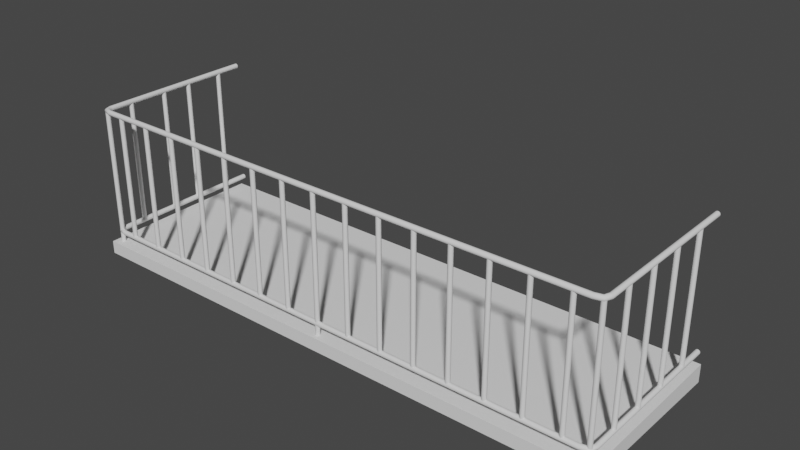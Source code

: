# Source: StangenGel_nder.exp.blend  (saved by Blender 2.83.19; exported with 4.5.12 LTS)
import bpy
from mathutils import Matrix  # noqa: F401  (used for matrix-valued properties, if any)

bpy.ops.wm.read_factory_settings(use_empty=True)
scene = bpy.context.scene
scene.name = 'Scene'

# ---- collections
col_window_001 = bpy.data.collections.new('Window.001'); scene.collection.children.link(col_window_001)
col_storen = bpy.data.collections.new('Storen'); scene.collection.children.link(col_storen)
col_mesh = bpy.data.collections.new('Mesh'); scene.collection.children.link(col_mesh)
col_rig = bpy.data.collections.new('Rig'); scene.collection.children.link(col_rig)
col_extras = bpy.data.collections.new('Extras'); scene.collection.children.link(col_extras)

# ---- materials (node trees are filled in below, after node groups)
mat_asphalt1 = bpy.data.materials.new('asphalt1')
mat_brushedmetal = bpy.data.materials.new('BrushedMetal')

# ---- material node trees

# ---- world
world_world = bpy.data.worlds.new('World'); scene.world = world_world
world_world.use_nodes = True; world_world.node_tree.nodes.clear()
_N = world_world.node_tree.nodes; _L = world_world.node_tree.links
n0 = _N.new('ShaderNodeOutputWorld'); n0.name = 'World Output'; n0.location = (300, 300)
n1 = _N.new('ShaderNodeBackground'); n1.name = 'Background'; n1.location = (10, 300)
n1.inputs[0].default_value = (0.05088, 0.05088, 0.05088, 1.0)
_L.new(n1.outputs[0], n0.inputs[0])
n0.is_active_output = True
world_world.color = (0.05088, 0.05088, 0.05088)
world_world.use_sun_shadow = False
world_world.sun_shadow_jitter_overblur = 0.0

# ---- meshes
me_cube_003 = bpy.data.meshes.new('Cube.003')
me_cube_003.from_pydata([(-4.892, -3.593, -2.06), (-4.892, -3.593, -1.827), (4.892, -3.593, -2.06), (4.892, -3.593, -1.827), (-4.892, -0.502, -2.119), (-4.892, -0.502, -1.804), (4.892, -0.502, -2.119), (4.892, -0.502, -1.804), (3.127, -3.437, -1.629), (3.098, -3.449, -1.629), (3.086, -3.478, -1.629), (3.098, -3.507, -1.629), (3.127, -3.519, -1.629), (3.156, -3.507, -1.629), (3.168, -3.478, -1.629), (3.156, -3.449, -1.629), (3.127, -3.437, 0.6315), (3.098, -3.449, 0.6315), (3.086, -3.478, 0.6315), (3.098, -3.507, 0.6315), (3.127, -3.519, 0.6315), (3.156, -3.507, 0.6315), (3.168, -3.478, 0.6315), (3.156, -3.449, 0.6315), (-4.761, -0.502, 0.6306), (-4.768, -0.502, 0.6533), (-4.784, -0.502, 0.6695), (-4.807, -0.502, 0.6757), (-4.829, -0.502, 0.6695), (-4.846, -0.502, 0.6533), (-4.852, -0.502, 0.6306), (-4.846, -0.502, 0.6078), (-4.829, -0.502, 0.5917), (-4.807, -0.502, 0.5855), (-4.784, -0.502, 0.5917), (-4.768, -0.502, 0.6078), (-4.762, -3.345, 0.6306), (-4.768, -3.346, 0.6533), (-4.784, -3.349, 0.6695), (-4.807, -3.354, 0.6757), (-4.829, -3.358, 0.6695), (-4.845, -3.361, 0.6533), (-4.851, -3.362, 0.6306), (-4.845, -3.361, 0.6078), (-4.829, -3.358, 0.5917), (-4.807, -3.354, 0.5855), (-4.784, -3.349, 0.5917), (-4.768, -3.346, 0.6078), (-4.738, -3.415, 0.6306), (-4.742, -3.42, 0.6533), (-4.752, -3.432, 0.6695), (-4.767, -3.449, 0.6757), (-4.782, -3.466, 0.6695), (-4.792, -3.479, 0.6533), (-4.796, -3.483, 0.6306), (-4.792, -3.479, 0.6078), (-4.782, -3.466, 0.5917), (-4.767, -3.449, 0.5855), (-4.752, -3.432, 0.5917), (-4.742, -3.42, 0.6078), (-4.633, -3.437, 0.6306), (-4.634, -3.443, 0.6533), (-4.636, -3.459, 0.6695), (-4.639, -3.481, 0.6757), (-4.642, -3.504, 0.6695), (-4.644, -3.52, 0.6533), (-4.644, -3.526, 0.6306), (-4.644, -3.52, 0.6078), (-4.642, -3.504, 0.5917), (-4.639, -3.481, 0.5855), (-4.636, -3.459, 0.5917), (-4.634, -3.443, 0.6078), (4.636, -3.437, 0.6306), (4.637, -3.443, 0.6533), (4.639, -3.459, 0.6695), (4.641, -3.481, 0.6757), (4.644, -3.504, 0.6695), (4.646, -3.52, 0.6533), (4.647, -3.526, 0.6306), (4.646, -3.52, 0.6078), (4.644, -3.504, 0.5917), (4.641, -3.481, 0.5855), (4.639, -3.459, 0.5917), (4.637, -3.443, 0.6078), (4.74, -3.415, 0.6306), (4.744, -3.42, 0.6533), (4.755, -3.432, 0.6695), (4.77, -3.449, 0.6757), (4.784, -3.466, 0.6695), (4.795, -3.479, 0.6533), (4.799, -3.483, 0.6306), (4.795, -3.479, 0.6078), (4.784, -3.466, 0.5917), (4.77, -3.449, 0.5855), (4.755, -3.432, 0.5917), (4.744, -3.42, 0.6078), (4.765, -3.345, 0.6306), (4.771, -3.346, 0.6533), (4.787, -3.349, 0.6695), (4.809, -3.354, 0.6757), (4.831, -3.358, 0.6695), (4.847, -3.361, 0.6533), (4.853, -3.362, 0.6306), (4.847, -3.361, 0.6078), (4.831, -3.358, 0.5917), (4.809, -3.354, 0.5855), (4.787, -3.349, 0.5917), (4.771, -3.346, 0.6078), (4.764, -0.502, 0.6306), (4.77, -0.502, 0.6533), (4.786, -0.502, 0.6695), (4.809, -0.502, 0.6757), (4.832, -0.502, 0.6695), (4.848, -0.502, 0.6533), (4.854, -0.502, 0.6306), (4.848, -0.502, 0.6078), (4.832, -0.502, 0.5917), (4.809, -0.502, 0.5855), (4.786, -0.502, 0.5917), (4.77, -0.502, 0.6078), (-4.361, -3.437, -1.629), (-4.39, -3.449, -1.629), (-4.402, -3.478, -1.629), (-4.39, -3.507, -1.629), (-4.361, -3.519, -1.629), (-4.331, -3.507, -1.629), (-4.319, -3.478, -1.629), (-4.331, -3.449, -1.629), (-4.361, -3.437, 0.6315), (-4.39, -3.449, 0.6315), (-4.402, -3.478, 0.6315), (-4.39, -3.507, 0.6315), (-4.361, -3.519, 0.6315), (-4.331, -3.507, 0.6315), (-4.319, -3.478, 0.6315), (-4.331, -3.449, 0.6315), (4.771, -3.398, -1.856), (4.742, -3.411, -1.856), (4.729, -3.44, -1.856), (4.742, -3.469, -1.856), (4.771, -3.481, -1.856), (4.8, -3.469, -1.856), (4.812, -3.44, -1.856), (4.8, -3.411, -1.856), (4.771, -3.398, 0.6316), (4.742, -3.411, 0.6316), (4.729, -3.44, 0.6316), (4.742, -3.469, 0.6316), (4.771, -3.481, 0.6316), (4.8, -3.469, 0.6316), (4.812, -3.44, 0.6316), (4.8, -3.411, 0.6316), (-4.763, -3.408, -1.856), (-4.792, -3.42, -1.856), (-4.804, -3.449, -1.856), (-4.792, -3.478, -1.856), (-4.763, -3.49, -1.856), (-4.734, -3.478, -1.856), (-4.722, -3.449, -1.856), (-4.734, -3.42, -1.856), (-4.763, -3.408, 0.6316), (-4.792, -3.42, 0.6316), (-4.804, -3.449, 0.6316), (-4.792, -3.478, 0.6316), (-4.763, -3.49, 0.6316), (-4.734, -3.478, 0.6316), (-4.722, -3.449, 0.6316), (-4.734, -3.42, 0.6316), (0.007389, -3.437, -1.856), (-0.02173, -3.449, -1.856), (-0.03379, -3.478, -1.856), (-0.02173, -3.507, -1.856), (0.007389, -3.519, -1.856), (0.03651, -3.507, -1.856), (0.04857, -3.478, -1.856), (0.03651, -3.449, -1.856), (0.007389, -3.437, 0.6316), (-0.02173, -3.449, 0.6316), (-0.03379, -3.478, 0.6316), (-0.02173, -3.507, 0.6316), (0.007389, -3.519, 0.6316), (0.03651, -3.507, 0.6316), (0.04857, -3.478, 0.6316), (0.03651, -3.449, 0.6316), (-3.737, -3.437, -1.629), (-3.766, -3.449, -1.629), (-3.778, -3.478, -1.629), (-3.766, -3.507, -1.629), (-3.737, -3.519, -1.629), (-3.707, -3.507, -1.629), (-3.695, -3.478, -1.629), (-3.707, -3.449, -1.629), (-3.737, -3.437, 0.6315), (-3.766, -3.449, 0.6315), (-3.778, -3.478, 0.6315), (-3.766, -3.507, 0.6315), (-3.737, -3.519, 0.6315), (-3.707, -3.507, 0.6315), (-3.695, -3.478, 0.6315), (-3.707, -3.449, 0.6315), (0.6314, -3.437, -1.629), (0.6023, -3.449, -1.629), (0.5902, -3.478, -1.629), (0.6023, -3.507, -1.629), (0.6314, -3.519, -1.629), (0.6605, -3.507, -1.629), (0.6726, -3.478, -1.629), (0.6605, -3.449, -1.629), (0.6314, -3.437, 0.6315), (0.6023, -3.449, 0.6315), (0.5902, -3.478, 0.6315), (0.6023, -3.507, 0.6315), (0.6314, -3.519, 0.6315), (0.6605, -3.507, 0.6315), (0.6726, -3.478, 0.6315), (0.6605, -3.449, 0.6315), (-4.807, -2.884, -1.629), (-4.836, -2.896, -1.629), (-4.848, -2.925, -1.629), (-4.836, -2.954, -1.629), (-4.807, -2.966, -1.629), (-4.778, -2.954, -1.629), (-4.766, -2.925, -1.629), (-4.778, -2.896, -1.629), (-4.807, -2.884, 0.6315), (-4.836, -2.896, 0.6315), (-4.848, -2.925, 0.6315), (-4.836, -2.954, 0.6315), (-4.807, -2.966, 0.6315), (-4.778, -2.954, 0.6315), (-4.766, -2.925, 0.6315), (-4.778, -2.896, 0.6315), (-3.113, -3.437, -1.629), (-3.142, -3.449, -1.629), (-3.154, -3.478, -1.629), (-3.142, -3.507, -1.629), (-3.113, -3.519, -1.629), (-3.083, -3.507, -1.629), (-3.071, -3.478, -1.629), (-3.083, -3.449, -1.629), (-3.113, -3.437, 0.6315), (-3.142, -3.449, 0.6315), (-3.154, -3.478, 0.6315), (-3.142, -3.507, 0.6315), (-3.113, -3.519, 0.6315), (-3.083, -3.507, 0.6315), (-3.071, -3.478, 0.6315), (-3.083, -3.449, 0.6315), (1.255, -3.437, -1.629), (1.226, -3.449, -1.629), (1.214, -3.478, -1.629), (1.226, -3.507, -1.629), (1.255, -3.519, -1.629), (1.284, -3.507, -1.629), (1.297, -3.478, -1.629), (1.284, -3.449, -1.629), (1.255, -3.437, 0.6315), (1.226, -3.449, 0.6315), (1.214, -3.478, 0.6315), (1.226, -3.507, 0.6315), (1.255, -3.519, 0.6315), (1.284, -3.507, 0.6315), (1.297, -3.478, 0.6315), (1.284, -3.449, 0.6315), (-2.489, -3.437, -1.629), (-2.518, -3.449, -1.629), (-2.53, -3.478, -1.629), (-2.518, -3.507, -1.629), (-2.489, -3.519, -1.629), (-2.459, -3.507, -1.629), (-2.447, -3.478, -1.629), (-2.459, -3.449, -1.629), (-2.489, -3.437, 0.6315), (-2.518, -3.449, 0.6315), (-2.53, -3.478, 0.6315), (-2.518, -3.507, 0.6315), (-2.489, -3.519, 0.6315), (-2.459, -3.507, 0.6315), (-2.447, -3.478, 0.6315), (-2.459, -3.449, 0.6315), (4.812, -2.227, -1.629), (4.782, -2.239, -1.629), (4.77, -2.268, -1.629), (4.782, -2.297, -1.629), (4.812, -2.309, -1.629), (4.841, -2.297, -1.629), (4.853, -2.268, -1.629), (4.841, -2.239, -1.629), (4.812, -2.227, 0.6315), (4.782, -2.239, 0.6315), (4.77, -2.268, 0.6315), (4.782, -2.297, 0.6315), (4.812, -2.309, 0.6315), (4.841, -2.297, 0.6315), (4.853, -2.268, 0.6315), (4.841, -2.239, 0.6315), (-1.865, -3.437, -1.629), (-1.894, -3.449, -1.629), (-1.906, -3.478, -1.629), (-1.894, -3.507, -1.629), (-1.865, -3.519, -1.629), (-1.835, -3.507, -1.629), (-1.823, -3.478, -1.629), (-1.835, -3.449, -1.629), (-1.865, -3.437, 0.6315), (-1.894, -3.449, 0.6315), (-1.906, -3.478, 0.6315), (-1.894, -3.507, 0.6315), (-1.865, -3.519, 0.6315), (-1.835, -3.507, 0.6315), (-1.823, -3.478, 0.6315), (-1.835, -3.449, 0.6315), (1.879, -3.437, -1.629), (1.85, -3.449, -1.629), (1.838, -3.478, -1.629), (1.85, -3.507, -1.629), (1.879, -3.519, -1.629), (1.908, -3.507, -1.629), (1.921, -3.478, -1.629), (1.908, -3.449, -1.629), (1.879, -3.437, 0.6315), (1.85, -3.449, 0.6315), (1.838, -3.478, 0.6315), (1.85, -3.507, 0.6315), (1.879, -3.519, 0.6315), (1.908, -3.507, 0.6315), (1.921, -3.478, 0.6315), (1.908, -3.449, 0.6315), (-1.241, -3.437, -1.629), (-1.27, -3.449, -1.629), (-1.282, -3.478, -1.629), (-1.27, -3.507, -1.629), (-1.241, -3.519, -1.629), (-1.211, -3.507, -1.629), (-1.199, -3.478, -1.629), (-1.211, -3.449, -1.629), (-1.241, -3.437, 0.6315), (-1.27, -3.449, 0.6315), (-1.282, -3.478, 0.6315), (-1.27, -3.507, 0.6315), (-1.241, -3.519, 0.6315), (-1.211, -3.507, 0.6315), (-1.199, -3.478, 0.6315), (-1.211, -3.449, 0.6315), (2.503, -3.437, -1.629), (2.474, -3.449, -1.629), (2.462, -3.478, -1.629), (2.474, -3.507, -1.629), (2.503, -3.519, -1.629), (2.532, -3.507, -1.629), (2.545, -3.478, -1.629), (2.532, -3.449, -1.629), (2.503, -3.437, 0.6315), (2.474, -3.449, 0.6315), (2.462, -3.478, 0.6315), (2.474, -3.507, 0.6315), (2.503, -3.519, 0.6315), (2.532, -3.507, 0.6315), (2.545, -3.478, 0.6315), (2.532, -3.449, 0.6315), (-0.6166, -3.437, -1.629), (-0.6457, -3.449, -1.629), (-0.6578, -3.478, -1.629), (-0.6457, -3.507, -1.629), (-0.6166, -3.519, -1.629), (-0.5875, -3.507, -1.629), (-0.5754, -3.478, -1.629), (-0.5875, -3.449, -1.629), (-0.6166, -3.437, 0.6315), (-0.6457, -3.449, 0.6315), (-0.6578, -3.478, 0.6315), (-0.6457, -3.507, 0.6315), (-0.6166, -3.519, 0.6315), (-0.5875, -3.507, 0.6315), (-0.5754, -3.478, 0.6315), (-0.5875, -3.449, 0.6315), (4.375, -3.437, -1.629), (4.346, -3.449, -1.629), (4.334, -3.478, -1.629), (4.346, -3.507, -1.629), (4.375, -3.519, -1.629), (4.404, -3.507, -1.629), (4.416, -3.478, -1.629), (4.404, -3.449, -1.629), (4.375, -3.437, 0.6315), (4.346, -3.449, 0.6315), (4.334, -3.478, 0.6315), (4.346, -3.507, 0.6315), (4.375, -3.519, 0.6315), (4.404, -3.507, 0.6315), (4.416, -3.478, 0.6315), (4.404, -3.449, 0.6315), (3.751, -3.437, -1.629), (3.722, -3.449, -1.629), (3.71, -3.478, -1.629), (3.722, -3.507, -1.629), (3.751, -3.519, -1.629), (3.78, -3.507, -1.629), (3.792, -3.478, -1.629), (3.78, -3.449, -1.629), (3.751, -3.437, 0.6315), (3.722, -3.449, 0.6315), (3.71, -3.478, 0.6315), (3.722, -3.507, 0.6315), (3.751, -3.519, 0.6315), (3.78, -3.507, 0.6315), (3.792, -3.478, 0.6315), (3.78, -3.449, 0.6315), (-4.807, -2.175, -1.629), (-4.836, -2.187, -1.629), (-4.848, -2.216, -1.629), (-4.836, -2.245, -1.629), (-4.807, -2.257, -1.629), (-4.778, -2.245, -1.629), (-4.766, -2.216, -1.629), (-4.778, -2.187, -1.629), (-4.807, -2.175, 0.6315), (-4.836, -2.187, 0.6315), (-4.848, -2.216, 0.6315), (-4.836, -2.245, 0.6315), (-4.807, -2.257, 0.6315), (-4.778, -2.245, 0.6315), (-4.766, -2.216, 0.6315), (-4.778, -2.187, 0.6315), (4.808, -2.857, -1.629), (4.779, -2.869, -1.629), (4.766, -2.898, -1.629), (4.779, -2.927, -1.629), (4.808, -2.939, -1.629), (4.837, -2.927, -1.629), (4.849, -2.898, -1.629), (4.837, -2.869, -1.629), (4.808, -2.857, 0.6315), (4.779, -2.869, 0.6315), (4.766, -2.898, 0.6315), (4.779, -2.927, 0.6315), (4.808, -2.939, 0.6315), (4.837, -2.927, 0.6315), (4.849, -2.898, 0.6315), (4.837, -2.869, 0.6315), (-4.761, -0.502, -1.62), (-4.768, -0.502, -1.598), (-4.784, -0.502, -1.582), (-4.807, -0.502, -1.575), (-4.829, -0.502, -1.582), (-4.846, -0.502, -1.598), (-4.852, -0.502, -1.62), (-4.846, -0.502, -1.643), (-4.829, -0.502, -1.659), (-4.807, -0.502, -1.666), (-4.784, -0.502, -1.659), (-4.768, -0.502, -1.643), (-4.762, -3.345, -1.62), (-4.768, -3.346, -1.598), (-4.784, -3.349, -1.582), (-4.807, -3.354, -1.575), (-4.829, -3.358, -1.582), (-4.845, -3.361, -1.598), (-4.851, -3.362, -1.62), (-4.845, -3.361, -1.643), (-4.829, -3.358, -1.659), (-4.807, -3.354, -1.666), (-4.784, -3.349, -1.659), (-4.768, -3.346, -1.643), (-4.738, -3.415, -1.62), (-4.742, -3.42, -1.598), (-4.752, -3.432, -1.582), (-4.767, -3.449, -1.575), (-4.782, -3.466, -1.582), (-4.792, -3.479, -1.598), (-4.796, -3.483, -1.62), (-4.792, -3.479, -1.643), (-4.782, -3.466, -1.659), (-4.767, -3.449, -1.666), (-4.752, -3.432, -1.659), (-4.742, -3.42, -1.643), (-4.633, -3.437, -1.62), (-4.634, -3.443, -1.598), (-4.636, -3.459, -1.582), (-4.639, -3.481, -1.575), (-4.642, -3.504, -1.582), (-4.644, -3.52, -1.598), (-4.644, -3.526, -1.62), (-4.644, -3.52, -1.643), (-4.642, -3.504, -1.659), (-4.639, -3.481, -1.666), (-4.636, -3.459, -1.659), (-4.634, -3.443, -1.643), (4.636, -3.437, -1.62), (4.637, -3.443, -1.598), (4.639, -3.459, -1.582), (4.641, -3.481, -1.575), (4.644, -3.504, -1.582), (4.646, -3.52, -1.598), (4.647, -3.526, -1.62), (4.646, -3.52, -1.643), (4.644, -3.504, -1.659), (4.641, -3.481, -1.666), (4.639, -3.459, -1.659), (4.637, -3.443, -1.643), (4.74, -3.415, -1.62), (4.744, -3.42, -1.598), (4.755, -3.432, -1.582), (4.77, -3.449, -1.575), (4.784, -3.466, -1.582), (4.795, -3.479, -1.598), (4.799, -3.483, -1.62), (4.795, -3.479, -1.643), (4.784, -3.466, -1.659), (4.77, -3.449, -1.666), (4.755, -3.432, -1.659), (4.744, -3.42, -1.643), (4.765, -3.345, -1.62), (4.771, -3.346, -1.598), (4.787, -3.349, -1.582), (4.809, -3.354, -1.575), (4.831, -3.358, -1.582), (4.847, -3.361, -1.598), (4.853, -3.362, -1.62), (4.847, -3.361, -1.643), (4.831, -3.358, -1.659), (4.809, -3.354, -1.666), (4.787, -3.349, -1.659), (4.771, -3.346, -1.643), (4.764, -0.502, -1.62), (4.77, -0.502, -1.598), (4.786, -0.502, -1.582), (4.809, -0.502, -1.575), (4.832, -0.502, -1.582), (4.848, -0.502, -1.598), (4.854, -0.502, -1.62), (4.848, -0.502, -1.643), (4.832, -0.502, -1.659), (4.809, -0.502, -1.666), (4.786, -0.502, -1.659), (4.77, -0.502, -1.643), (-4.807, -1.622, -1.629), (-4.836, -1.634, -1.629), (-4.848, -1.663, -1.629), (-4.836, -1.692, -1.629), (-4.807, -1.704, -1.629), (-4.778, -1.692, -1.629), (-4.766, -1.663, -1.629), (-4.778, -1.634, -1.629), (-4.807, -1.622, 0.6315), (-4.836, -1.634, 0.6315), (-4.848, -1.663, 0.6315), (-4.836, -1.692, 0.6315), (-4.807, -1.704, 0.6315), (-4.778, -1.692, 0.6315), (-4.766, -1.663, 0.6315), (-4.778, -1.634, 0.6315), (4.812, -0.9644, -1.629), (4.782, -0.9764, -1.629), (4.77, -1.006, -1.629), (4.782, -1.035, -1.629), (4.812, -1.047, -1.629), (4.841, -1.035, -1.629), (4.853, -1.006, -1.629), (4.841, -0.9764, -1.629), (4.812, -0.9644, 0.6315), (4.782, -0.9764, 0.6315), (4.77, -1.006, 0.6315), (4.782, -1.035, 0.6315), (4.812, -1.047, 0.6315), (4.841, -1.035, 0.6315), (4.853, -1.006, 0.6315), (4.841, -0.9764, 0.6315), (-4.807, -0.9124, -1.629), (-4.836, -0.9245, -1.629), (-4.848, -0.9536, -1.629), (-4.836, -0.9827, -1.629), (-4.807, -0.9948, -1.629), (-4.778, -0.9827, -1.629), (-4.766, -0.9536, -1.629), (-4.778, -0.9245, -1.629), (-4.807, -0.9124, 0.6315), (-4.836, -0.9245, 0.6315), (-4.848, -0.9536, 0.6315), (-4.836, -0.9827, 0.6315), (-4.807, -0.9948, 0.6315), (-4.778, -0.9827, 0.6315), (-4.766, -0.9536, 0.6315), (-4.778, -0.9245, 0.6315), (4.808, -1.594, -1.629), (4.779, -1.606, -1.629), (4.766, -1.636, -1.629), (4.779, -1.665, -1.629), (4.808, -1.677, -1.629), (4.837, -1.665, -1.629), (4.849, -1.636, -1.629), (4.837, -1.606, -1.629), (4.808, -1.594, 0.6315), (4.779, -1.606, 0.6315), (4.766, -1.636, 0.6315), (4.779, -1.665, 0.6315), (4.808, -1.677, 0.6315), (4.837, -1.665, 0.6315), (4.849, -1.636, 0.6315), (4.837, -1.606, 0.6315)], [], [(6, 7, 3, 2), (2, 3, 1, 0), (4, 6, 2, 0), (7, 5, 1, 3), (0, 1, 5, 4), (5, 7, 6, 4), (15, 8, 16, 23), (13, 14, 22, 21), (11, 12, 20, 19), (9, 10, 18, 17), (14, 15, 23, 22), (12, 13, 21, 20), (10, 11, 19, 18), (8, 9, 17, 16), (24, 36, 47, 35), (25, 37, 36, 24), (26, 38, 37, 25), (27, 39, 38, 26), (28, 40, 39, 27), (29, 41, 40, 28), (30, 42, 41, 29), (31, 43, 42, 30), (32, 44, 43, 31), (33, 45, 44, 32), (34, 46, 45, 33), (35, 47, 46, 34), (36, 48, 59, 47), (37, 49, 48, 36), (38, 50, 49, 37), (39, 51, 50, 38), (40, 52, 51, 39), (41, 53, 52, 40), (42, 54, 53, 41), (43, 55, 54, 42), (44, 56, 55, 43), (45, 57, 56, 44), (46, 58, 57, 45), (47, 59, 58, 46), (48, 60, 71, 59), (49, 61, 60, 48), (50, 62, 61, 49), (51, 63, 62, 50), (52, 64, 63, 51), (53, 65, 64, 52), (54, 66, 65, 53), (55, 67, 66, 54), (56, 68, 67, 55), (57, 69, 68, 56), (58, 70, 69, 57), (59, 71, 70, 58), (60, 72, 83, 71), (61, 73, 72, 60), (62, 74, 73, 61), (63, 75, 74, 62), (64, 76, 75, 63), (65, 77, 76, 64), (66, 78, 77, 65), (67, 79, 78, 66), (68, 80, 79, 67), (69, 81, 80, 68), (70, 82, 81, 69), (71, 83, 82, 70), (72, 84, 95, 83), (73, 85, 84, 72), (74, 86, 85, 73), (75, 87, 86, 74), (76, 88, 87, 75), (77, 89, 88, 76), (78, 90, 89, 77), (79, 91, 90, 78), (80, 92, 91, 79), (81, 93, 92, 80), (82, 94, 93, 81), (83, 95, 94, 82), (84, 96, 107, 95), (85, 97, 96, 84), (86, 98, 97, 85), (87, 99, 98, 86), (88, 100, 99, 87), (89, 101, 100, 88), (90, 102, 101, 89), (91, 103, 102, 90), (92, 104, 103, 91), (93, 105, 104, 92), (94, 106, 105, 93), (95, 107, 106, 94), (96, 108, 119, 107), (97, 109, 108, 96), (98, 110, 109, 97), (99, 111, 110, 98), (100, 112, 111, 99), (101, 113, 112, 100), (102, 114, 113, 101), (103, 115, 114, 102), (104, 116, 115, 103), (105, 117, 116, 104), (106, 118, 117, 105), (107, 119, 118, 106), (127, 120, 128, 135), (125, 126, 134, 133), (123, 124, 132, 131), (121, 122, 130, 129), (126, 127, 135, 134), (124, 125, 133, 132), (122, 123, 131, 130), (120, 121, 129, 128), (143, 136, 144, 151), (141, 142, 150, 149), (139, 140, 148, 147), (137, 138, 146, 145), (142, 143, 151, 150), (140, 141, 149, 148), (138, 139, 147, 146), (136, 137, 145, 144), (159, 152, 160, 167), (157, 158, 166, 165), (155, 156, 164, 163), (153, 154, 162, 161), (158, 159, 167, 166), (156, 157, 165, 164), (154, 155, 163, 162), (152, 153, 161, 160), (175, 168, 176, 183), (173, 174, 182, 181), (171, 172, 180, 179), (169, 170, 178, 177), (174, 175, 183, 182), (172, 173, 181, 180), (170, 171, 179, 178), (168, 169, 177, 176), (191, 184, 192, 199), (189, 190, 198, 197), (187, 188, 196, 195), (185, 186, 194, 193), (190, 191, 199, 198), (188, 189, 197, 196), (186, 187, 195, 194), (184, 185, 193, 192), (207, 200, 208, 215), (205, 206, 214, 213), (203, 204, 212, 211), (201, 202, 210, 209), (206, 207, 215, 214), (204, 205, 213, 212), (202, 203, 211, 210), (200, 201, 209, 208), (223, 216, 224, 231), (221, 222, 230, 229), (219, 220, 228, 227), (217, 218, 226, 225), (222, 223, 231, 230), (220, 221, 229, 228), (218, 219, 227, 226), (216, 217, 225, 224), (239, 232, 240, 247), (237, 238, 246, 245), (235, 236, 244, 243), (233, 234, 242, 241), (238, 239, 247, 246), (236, 237, 245, 244), (234, 235, 243, 242), (232, 233, 241, 240), (255, 248, 256, 263), (253, 254, 262, 261), (251, 252, 260, 259), (249, 250, 258, 257), (254, 255, 263, 262), (252, 253, 261, 260), (250, 251, 259, 258), (248, 249, 257, 256), (271, 264, 272, 279), (269, 270, 278, 277), (267, 268, 276, 275), (265, 266, 274, 273), (270, 271, 279, 278), (268, 269, 277, 276), (266, 267, 275, 274), (264, 265, 273, 272), (287, 280, 288, 295), (285, 286, 294, 293), (283, 284, 292, 291), (281, 282, 290, 289), (286, 287, 295, 294), (284, 285, 293, 292), (282, 283, 291, 290), (280, 281, 289, 288), (303, 296, 304, 311), (301, 302, 310, 309), (299, 300, 308, 307), (297, 298, 306, 305), (302, 303, 311, 310), (300, 301, 309, 308), (298, 299, 307, 306), (296, 297, 305, 304), (319, 312, 320, 327), (317, 318, 326, 325), (315, 316, 324, 323), (313, 314, 322, 321), (318, 319, 327, 326), (316, 317, 325, 324), (314, 315, 323, 322), (312, 313, 321, 320), (335, 328, 336, 343), (333, 334, 342, 341), (331, 332, 340, 339), (329, 330, 338, 337), (334, 335, 343, 342), (332, 333, 341, 340), (330, 331, 339, 338), (328, 329, 337, 336), (351, 344, 352, 359), (349, 350, 358, 357), (347, 348, 356, 355), (345, 346, 354, 353), (350, 351, 359, 358), (348, 349, 357, 356), (346, 347, 355, 354), (344, 345, 353, 352), (367, 360, 368, 375), (365, 366, 374, 373), (363, 364, 372, 371), (361, 362, 370, 369), (366, 367, 375, 374), (364, 365, 373, 372), (362, 363, 371, 370), (360, 361, 369, 368), (383, 376, 384, 391), (381, 382, 390, 389), (379, 380, 388, 387), (377, 378, 386, 385), (382, 383, 391, 390), (380, 381, 389, 388), (378, 379, 387, 386), (376, 377, 385, 384), (399, 392, 400, 407), (397, 398, 406, 405), (395, 396, 404, 403), (393, 394, 402, 401), (398, 399, 407, 406), (396, 397, 405, 404), (394, 395, 403, 402), (392, 393, 401, 400), (415, 408, 416, 423), (413, 414, 422, 421), (411, 412, 420, 419), (409, 410, 418, 417), (414, 415, 423, 422), (412, 413, 421, 420), (410, 411, 419, 418), (408, 409, 417, 416), (431, 424, 432, 439), (429, 430, 438, 437), (427, 428, 436, 435), (425, 426, 434, 433), (430, 431, 439, 438), (428, 429, 437, 436), (426, 427, 435, 434), (424, 425, 433, 432), (440, 452, 463, 451), (441, 453, 452, 440), (442, 454, 453, 441), (443, 455, 454, 442), (444, 456, 455, 443), (445, 457, 456, 444), (446, 458, 457, 445), (447, 459, 458, 446), (448, 460, 459, 447), (449, 461, 460, 448), (450, 462, 461, 449), (451, 463, 462, 450), (452, 464, 475, 463), (453, 465, 464, 452), (454, 466, 465, 453), (455, 467, 466, 454), (456, 468, 467, 455), (457, 469, 468, 456), (458, 470, 469, 457), (459, 471, 470, 458), (460, 472, 471, 459), (461, 473, 472, 460), (462, 474, 473, 461), (463, 475, 474, 462), (464, 476, 487, 475), (465, 477, 476, 464), (466, 478, 477, 465), (467, 479, 478, 466), (468, 480, 479, 467), (469, 481, 480, 468), (470, 482, 481, 469), (471, 483, 482, 470), (472, 484, 483, 471), (473, 485, 484, 472), (474, 486, 485, 473), (475, 487, 486, 474), (476, 488, 499, 487), (477, 489, 488, 476), (478, 490, 489, 477), (479, 491, 490, 478), (480, 492, 491, 479), (481, 493, 492, 480), (482, 494, 493, 481), (483, 495, 494, 482), (484, 496, 495, 483), (485, 497, 496, 484), (486, 498, 497, 485), (487, 499, 498, 486), (488, 500, 511, 499), (489, 501, 500, 488), (490, 502, 501, 489), (491, 503, 502, 490), (492, 504, 503, 491), (493, 505, 504, 492), (494, 506, 505, 493), (495, 507, 506, 494), (496, 508, 507, 495), (497, 509, 508, 496), (498, 510, 509, 497), (499, 511, 510, 498), (500, 512, 523, 511), (501, 513, 512, 500), (502, 514, 513, 501), (503, 515, 514, 502), (504, 516, 515, 503), (505, 517, 516, 504), (506, 518, 517, 505), (507, 519, 518, 506), (508, 520, 519, 507), (509, 521, 520, 508), (510, 522, 521, 509), (511, 523, 522, 510), (512, 524, 535, 523), (513, 525, 524, 512), (514, 526, 525, 513), (515, 527, 526, 514), (516, 528, 527, 515), (517, 529, 528, 516), (518, 530, 529, 517), (519, 531, 530, 518), (520, 532, 531, 519), (521, 533, 532, 520), (522, 534, 533, 521), (523, 535, 534, 522), (543, 536, 544, 551), (541, 542, 550, 549), (539, 540, 548, 547), (537, 538, 546, 545), (542, 543, 551, 550), (540, 541, 549, 548), (538, 539, 547, 546), (536, 537, 545, 544), (559, 552, 560, 567), (557, 558, 566, 565), (555, 556, 564, 563), (553, 554, 562, 561), (558, 559, 567, 566), (556, 557, 565, 564), (554, 555, 563, 562), (552, 553, 561, 560), (575, 568, 576, 583), (573, 574, 582, 581), (571, 572, 580, 579), (569, 570, 578, 577), (574, 575, 583, 582), (572, 573, 581, 580), (570, 571, 579, 578), (568, 569, 577, 576), (591, 584, 592, 599), (589, 590, 598, 597), (587, 588, 596, 595), (585, 586, 594, 593), (590, 591, 599, 598), (588, 589, 597, 596), (586, 587, 595, 594), (584, 585, 593, 592)])
me_cube_003.polygons.foreach_set('use_smooth', [0, 0, 0, 0, 0, 0, 1, 1, 1, 1, 1, 1, 1, 1, 1, 1, 1, 1, 1, 1, 1, 1, 1, 1, 1, 1, 1, 1, 1, 1, 1, 1, 1, 1, 1, 1, 1, 1, 1, 1, 1, 1, 1, 1, 1, 1, 1, 1, 1, 1, 1, 1, 1, 1, 1, 1, 1, 1, 1, 1, 1, 1, 1, 1, 1, 1, 1, 1, 1, 1, 1, 1, 1, 1, 1, 1, 1, 1, 1, 1, 1, 1, 1, 1, 1, 1, 1, 1, 1, 1, 1, 1, 1, 1, 1, 1, 1, 1, 1, 1, 1, 1, 1, 1, 1, 1, 1, 1, 1, 1, 1, 1, 1, 1, 1, 1, 1, 1, 1, 1, 1, 1, 1, 1, 1, 1, 1, 1, 1, 1, 1, 1, 1, 1, 1, 1, 1, 1, 1, 1, 1, 1, 1, 1, 1, 1, 1, 1, 1, 1, 1, 1, 1, 1, 1, 1, 1, 1, 1, 1, 1, 1, 1, 1, 1, 1, 1, 1, 1, 1, 1, 1, 1, 1, 1, 1, 1, 1, 1, 1, 1, 1, 1, 1, 1, 1, 1, 1, 1, 1, 1, 1, 1, 1, 1, 1, 1, 1, 1, 1, 1, 1, 1, 1, 1, 1, 1, 1, 1, 1, 1, 1, 1, 1, 1, 1, 1, 1, 1, 1, 1, 1, 1, 1, 1, 1, 1, 1, 1, 1, 1, 1, 1, 1, 1, 1, 1, 1, 1, 1, 1, 1, 1, 1, 1, 1, 1, 1, 1, 1, 1, 1, 1, 1, 1, 1, 1, 1, 1, 1, 1, 1, 1, 1, 1, 1, 1, 1, 1, 1, 1, 1, 1, 1, 1, 1, 1, 1, 1, 1, 1, 1, 1, 1, 1, 1, 1, 1, 1, 1, 1, 1, 1, 1, 1, 1, 1, 1, 1, 1, 1, 1, 1, 1, 1, 1, 1, 1, 1, 1, 1, 1, 1, 1, 1, 1, 1, 1, 1, 1, 1, 1, 1, 1, 1, 1, 1, 1, 1, 1, 1, 1, 1, 1, 1, 1, 1, 1, 1, 1, 1, 1, 1, 1, 1, 1, 1, 1, 1, 1, 1, 1, 1, 1, 1, 1, 1, 1, 1, 1, 1, 1, 1, 1, 1, 1, 1, 1, 1, 1, 1, 1, 1, 1])
me_cube_003.polygons.foreach_set('material_index', [0, 0, 0, 0, 0, 0, 1, 1, 1, 1, 1, 1, 1, 1, 1, 1, 1, 1, 1, 1, 1, 1, 1, 1, 1, 1, 1, 1, 1, 1, 1, 1, 1, 1, 1, 1, 1, 1, 1, 1, 1, 1, 1, 1, 1, 1, 1, 1, 1, 1, 1, 1, 1, 1, 1, 1, 1, 1, 1, 1, 1, 1, 1, 1, 1, 1, 1, 1, 1, 1, 1, 1, 1, 1, 1, 1, 1, 1, 1, 1, 1, 1, 1, 1, 1, 1, 1, 1, 1, 1, 1, 1, 1, 1, 1, 1, 1, 1, 1, 1, 1, 1, 1, 1, 1, 1, 1, 1, 1, 1, 1, 1, 1, 1, 1, 1, 1, 1, 1, 1, 1, 1, 1, 1, 1, 1, 1, 1, 1, 1, 1, 1, 1, 1, 1, 1, 1, 1, 1, 1, 1, 1, 1, 1, 1, 1, 1, 1, 1, 1, 1, 1, 1, 1, 1, 1, 1, 1, 1, 1, 1, 1, 1, 1, 1, 1, 1, 1, 1, 1, 1, 1, 1, 1, 1, 1, 1, 1, 1, 1, 1, 1, 1, 1, 1, 1, 1, 1, 1, 1, 1, 1, 1, 1, 1, 1, 1, 1, 1, 1, 1, 1, 1, 1, 1, 1, 1, 1, 1, 1, 1, 1, 1, 1, 1, 1, 1, 1, 1, 1, 1, 1, 1, 1, 1, 1, 1, 1, 1, 1, 1, 1, 1, 1, 1, 1, 1, 1, 1, 1, 1, 1, 1, 1, 1, 1, 1, 1, 1, 1, 1, 1, 1, 1, 1, 1, 1, 1, 1, 1, 1, 1, 1, 1, 1, 1, 1, 1, 1, 1, 1, 1, 1, 1, 1, 1, 1, 1, 1, 1, 1, 1, 1, 1, 1, 1, 1, 1, 1, 1, 1, 1, 1, 1, 1, 1, 1, 1, 1, 1, 1, 1, 1, 1, 1, 1, 1, 1, 1, 1, 1, 1, 1, 1, 1, 1, 1, 1, 1, 1, 1, 1, 1, 1, 1, 1, 1, 1, 1, 1, 1, 1, 1, 1, 1, 1, 1, 1, 1, 1, 1, 1, 1, 1, 1, 1, 1, 1, 1, 1, 1, 1, 1, 1, 1, 1, 1, 1, 1, 1, 1, 1, 1, 1, 1, 1, 1, 1, 1, 1, 1, 1, 1, 1])
_uv = me_cube_003.uv_layers.new(name='UVMap')
_uv.uv.foreach_set('vector', [0.6462, 0.9696, 0.6456, 0.9999, 0.349, 0.992, 0.3494, 0.9696, 0.3494, 0.9696, 0.3271, 0.9696, 0.3271, 0.03036, 0.3494, 0.03036, 0.6462, 0.03036, 0.6462, 0.9696, 0.3494, 0.9696, 0.3494, 0.03036, 0.03037, 0.9696, 0.03037, 0.03036, 0.3271, 0.03036, 0.3271, 0.9696, 0.3494, 0.03036, 0.349, 0.008039, 0.6456, 8.038e-05, 0.6462, 0.03036, 0.03037, 0.03036, 0.03037, 0.9696, 8.088e-05, 0.9696, 8.038e-05, 0.03036, 0.2785, 1.525, 0.2782, 1.593, -3.615, 1.593, -3.615, 1.525, 0.2792, 1.389, 0.2789, 1.457, -3.614, 1.457, -3.614, 1.389, 0.2799, 1.253, 0.2795, 1.321, -3.614, 1.321, -3.613, 1.253, 0.2805, 1.117, 0.2802, 1.185, -3.613, 1.185, -3.613, 1.117, 0.2789, 1.457, 0.2785, 1.525, -3.615, 1.525, -3.614, 1.457, 0.2795, 1.321, 0.2792, 1.389, -3.614, 1.389, -3.614, 1.321, 0.2802, 1.185, 0.2799, 1.253, -3.613, 1.253, -3.613, 1.185, 0.2809, 1.05, 0.2805, 1.117, -3.613, 1.117, -3.612, 1.05, 7.553, -0.3436, 4.792, -0.3436, 4.792, -0.4326, 7.553, -0.4326, 7.553, -0.2546, 4.792, -0.2546, 4.792, -0.3436, 7.553, -0.3436, 7.553, -0.1718, 4.792, -0.1718, 4.792, -0.2546, 7.553, -0.2546, 7.553, -0.09038, 4.792, -0.09038, 4.792, -0.1718, 7.553, -0.1718, 7.553, -0.008937, 4.792, -0.008937, 4.792, -0.09038, 7.553, -0.09038, 7.553, 0.07385, 4.792, 0.07385, 4.792, -0.008937, 7.553, -0.008937, 7.553, 0.1628, 4.792, 0.1628, 4.792, 0.07385, 7.553, 0.07385, 7.553, 0.2518, 4.792, 0.2518, 4.792, 0.1628, 7.553, 0.1628, 7.553, 0.3346, 4.792, 0.3346, 4.792, 0.2518, 7.553, 0.2518, 7.553, 0.416, 4.792, 0.416, 4.792, 0.3346, 7.553, 0.3346, 7.553, -0.5154, 4.792, -0.5154, 4.792, -0.5968, 7.553, -0.5968, 7.553, -0.4326, 4.792, -0.4326, 4.792, -0.5154, 7.553, -0.5154, 4.792, -0.3436, 4.691, -0.3436, 4.691, -0.4326, 4.792, -0.4326, 4.792, -0.2546, 4.691, -0.2546, 4.691, -0.3436, 4.792, -0.3436, 4.792, -0.1718, 4.691, -0.1718, 4.691, -0.2546, 4.792, -0.2546, 4.792, -0.09038, 4.691, -0.09038, 4.691, -0.1718, 4.792, -0.1718, 4.792, -0.008937, 4.691, -0.008937, 4.691, -0.09038, 4.792, -0.09038, 4.792, 0.07385, 4.691, 0.07385, 4.691, -0.008937, 4.792, -0.008937, 4.792, 0.1628, 4.691, 0.1628, 4.691, 0.07385, 4.792, 0.07385, 4.792, 0.2518, 4.691, 0.2518, 4.691, 0.1628, 4.792, 0.1628, 4.792, 0.3346, 4.691, 0.3346, 4.691, 0.2518, 4.792, 0.2518, 4.792, 0.416, 4.691, 0.416, 4.691, 0.3346, 4.792, 0.3346, 4.792, -0.5154, 4.691, -0.5154, 4.691, -0.5968, 4.792, -0.5968, 4.792, -0.4326, 4.691, -0.4326, 4.691, -0.5154, 4.792, -0.5154, 4.691, -0.3436, 4.563, -0.3436, 4.563, -0.4326, 4.691, -0.4326, 4.691, -0.2546, 4.563, -0.2546, 4.563, -0.3436, 4.691, -0.3436, 4.691, -0.1718, 4.563, -0.1718, 4.563, -0.2546, 4.691, -0.2546, 4.691, -0.09038, 4.563, -0.09038, 4.563, -0.1718, 4.691, -0.1718, 4.691, -0.008937, 4.563, -0.008937, 4.563, -0.09038, 4.691, -0.09038, 4.691, 0.07385, 4.563, 0.07385, 4.563, -0.008937, 4.691, -0.008937, 4.691, 0.1628, 4.563, 0.1628, 4.563, 0.07385, 4.691, 0.07385, 4.691, 0.2518, 4.563, 0.2518, 4.563, 0.1628, 4.691, 0.1628, 4.691, 0.3346, 4.563, 0.3346, 4.563, 0.2518, 4.691, 0.2518, 4.691, 0.416, 4.563, 0.416, 4.563, 0.3346, 4.691, 0.3346, 4.691, -0.5154, 4.563, -0.5154, 4.563, -0.5968, 4.691, -0.5968, 4.691, -0.4326, 4.563, -0.4326, 4.563, -0.5154, 4.691, -0.5154, 4.563, -0.3436, -4.423, -0.3436, -4.423, -0.4326, 4.563, -0.4326, 4.563, -0.2546, -4.423, -0.2546, -4.423, -0.3436, 4.563, -0.3436, 4.563, -0.1718, -4.423, -0.1718, -4.423, -0.2546, 4.563, -0.2546, 4.563, -0.09038, -4.423, -0.09038, -4.423, -0.1718, 4.563, -0.1718, 4.563, -0.008937, -4.423, -0.008937, -4.423, -0.09038, 4.563, -0.09038, 4.563, 0.07385, -4.423, 0.07385, -4.423, -0.008937, 4.563, -0.008937, 4.563, 0.1628, -4.423, 0.1628, -4.423, 0.07385, 4.563, 0.07385, 4.563, 0.2518, -4.423, 0.2518, -4.423, 0.1628, 4.563, 0.1628, 4.563, 0.3346, -4.423, 0.3346, -4.423, 0.2518, 4.563, 0.2518, 4.563, 0.416, -4.423, 0.416, -4.423, 0.3346, 4.563, 0.3346, 4.563, -0.5154, -4.423, -0.5154, -4.423, -0.5968, 4.563, -0.5968, 4.563, -0.4326, -4.423, -0.4326, -4.423, -0.5154, 4.563, -0.5154, -4.423, -0.3436, -4.551, -0.3436, -4.551, -0.4326, -4.423, -0.4326, -4.423, -0.2546, -4.551, -0.2546, -4.551, -0.3436, -4.423, -0.3436, -4.423, -0.1718, -4.551, -0.1718, -4.551, -0.2546, -4.423, -0.2546, -4.423, -0.09038, -4.551, -0.09038, -4.551, -0.1718, -4.423, -0.1718, -4.423, -0.008937, -4.551, -0.008937, -4.551, -0.09038, -4.423, -0.09038, -4.423, 0.07385, -4.551, 0.07385, -4.551, -0.008937, -4.423, -0.008937, -4.423, 0.1628, -4.551, 0.1628, -4.551, 0.07385, -4.423, 0.07385, -4.423, 0.2518, -4.551, 0.2518, -4.551, 0.1628, -4.423, 0.1628, -4.423, 0.3346, -4.551, 0.3346, -4.551, 0.2518, -4.423, 0.2518, -4.423, 0.416, -4.551, 0.416, -4.551, 0.3346, -4.423, 0.3346, -4.423, -0.5154, -4.551, -0.5154, -4.551, -0.5968, -4.423, -0.5968, -4.423, -0.4326, -4.551, -0.4326, -4.551, -0.5154, -4.423, -0.5154, -4.551, -0.3436, -4.652, -0.3436, -4.652, -0.4326, -4.551, -0.4326, -4.551, -0.2546, -4.652, -0.2546, -4.652, -0.3436, -4.551, -0.3436, -4.551, -0.1718, -4.652, -0.1718, -4.652, -0.2546, -4.551, -0.2546, -4.551, -0.09038, -4.652, -0.09038, -4.652, -0.1718, -4.551, -0.1718, -4.551, -0.008937, -4.652, -0.008937, -4.652, -0.09038, -4.551, -0.09038, -4.551, 0.07385, -4.652, 0.07385, -4.652, -0.008937, -4.551, -0.008937, -4.551, 0.1628, -4.652, 0.1628, -4.652, 0.07385, -4.551, 0.07385, -4.551, 0.2518, -4.652, 0.2518, -4.652, 0.1628, -4.551, 0.1628, -4.551, 0.3346, -4.652, 0.3346, -4.652, 0.2518, -4.551, 0.2518, -4.551, 0.416, -4.652, 0.416, -4.652, 0.3346, -4.551, 0.3346, -4.551, -0.5154, -4.652, -0.5154, -4.652, -0.5968, -4.551, -0.5968, -4.551, -0.4326, -4.652, -0.4326, -4.652, -0.5154, -4.551, -0.5154, -4.652, -0.3436, -7.413, -0.3436, -7.413, -0.4326, -4.652, -0.4326, -4.652, -0.2546, -7.413, -0.2546, -7.413, -0.3436, -4.652, -0.3436, -4.652, -0.1718, -7.413, -0.1718, -7.413, -0.2546, -4.652, -0.2546, -4.652, -0.09038, -7.413, -0.09038, -7.413, -0.1718, -4.652, -0.1718, -4.652, -0.008937, -7.413, -0.008937, -7.413, -0.09038, -4.652, -0.09038, -4.652, 0.07385, -7.413, 0.07385, -7.413, -0.008937, -4.652, -0.008937, -4.652, 0.1628, -7.413, 0.1628, -7.413, 0.07385, -4.652, 0.07385, -4.652, 0.2518, -7.413, 0.2518, -7.413, 0.1628, -4.652, 0.1628, -4.652, 0.3346, -7.413, 0.3346, -7.413, 0.2518, -4.652, 0.2518, -4.652, 0.416, -7.413, 0.416, -7.413, 0.3346, -4.652, 0.3346, -4.652, -0.5154, -7.413, -0.5154, -7.413, -0.5968, -4.652, -0.5968, -4.652, -0.4326, -7.413, -0.4326, -7.413, -0.5154, -4.652, -0.5154, 0.2785, -2.343, 0.2782, -2.275, -3.615, -2.275, -3.615, -2.343, 0.2792, -2.479, 0.2789, -2.411, -3.614, -2.411, -3.614, -2.479, 0.2799, -2.615, 0.2795, -2.547, -3.614, -2.547, -3.613, -2.615, 0.2805, -2.751, 0.2802, -2.683, -3.613, -2.683, -3.613, -2.751, 0.2789, -2.411, 0.2785, -2.343, -3.615, -2.343, -3.614, -2.411, 0.2795, -2.547, 0.2792, -2.479, -3.614, -2.479, -3.614, -2.547, 0.2802, -2.683, 0.2799, -2.615, -3.613, -2.615, -3.613, -2.683, 0.2809, -2.819, 0.2805, -2.751, -3.613, -2.751, -3.612, -2.819, 0.4694, 3.233, 0.469, 3.304, -3.615, 3.304, -3.614, 3.233, 0.4702, 3.09, 0.4698, 3.162, -3.614, 3.162, -3.614, 3.09, 0.4711, 2.948, 0.4707, 3.019, -3.613, 3.019, -3.613, 2.948, 0.472, 2.805, 0.4715, 2.876, -3.612, 2.876, -3.612, 2.805, 0.4698, 3.162, 0.4694, 3.233, -3.614, 3.233, -3.614, 3.162, 0.4707, 3.019, 0.4702, 3.09, -3.614, 3.09, -3.613, 3.019, 0.4715, 2.876, 0.4711, 2.948, -3.613, 2.948, -3.612, 2.876, 0.4724, 2.734, 0.472, 2.805, -3.612, 2.805, -3.611, 2.734, 0.4694, 2.654, 0.469, 2.725, -3.615, 2.725, -3.614, 2.654, 0.4702, 2.511, 0.4698, 2.582, -3.614, 2.582, -3.614, 2.511, 0.4711, 2.369, 0.4707, 2.44, -3.613, 2.44, -3.613, 2.369, 0.472, 2.226, 0.4715, 2.297, -3.612, 2.297, -3.612, 2.226, 0.4698, 2.582, 0.4694, 2.654, -3.614, 2.654, -3.614, 2.582, 0.4707, 2.44, 0.4702, 2.511, -3.614, 2.511, -3.613, 2.44, 0.4715, 2.297, 0.4711, 2.369, -3.613, 2.369, -3.612, 2.297, 0.4724, 2.155, 0.472, 2.226, -3.612, 2.226, -3.611, 2.155, 0.4694, 3.812, 0.469, 3.883, -3.615, 3.883, -3.614, 3.812, 0.4702, 3.67, 0.4698, 3.741, -3.614, 3.741, -3.614, 3.67, 0.4711, 3.527, 0.4707, 3.598, -3.613, 3.598, -3.613, 3.527, 0.472, 3.384, 0.4715, 3.456, -3.612, 3.456, -3.612, 3.384, 0.4698, 3.741, 0.4694, 3.812, -3.614, 3.812, -3.614, 3.741, 0.4707, 3.598, 0.4702, 3.67, -3.614, 3.67, -3.613, 3.598, 0.4715, 3.456, 0.4711, 3.527, -3.613, 3.527, -3.612, 3.456, 0.4724, 3.313, 0.472, 3.384, -3.612, 3.384, -3.611, 3.313, 4.375, 3.815, 4.375, 3.883, 0.4814, 3.883, 0.4817, 3.815, 4.375, 3.68, 4.375, 3.747, 0.4821, 3.747, 0.4824, 3.68, 4.376, 3.544, 4.376, 3.612, 0.4827, 3.612, 0.4831, 3.544, 4.377, 3.408, 4.376, 3.476, 0.4834, 3.476, 0.4837, 3.408, 4.375, 3.747, 4.375, 3.815, 0.4817, 3.815, 0.4821, 3.747, 4.376, 3.612, 4.375, 3.68, 0.4824, 3.68, 0.4827, 3.612, 4.376, 3.476, 4.376, 3.544, 0.4831, 3.544, 0.4834, 3.476, 4.377, 3.34, 4.377, 3.408, 0.4837, 3.408, 0.4841, 3.34, 4.183, 1.525, 4.183, 1.593, 0.2899, 1.593, 0.2902, 1.525, 4.184, 1.389, 4.184, 1.457, 0.2905, 1.457, 0.2909, 1.389, 4.185, 1.253, 4.184, 1.321, 0.2912, 1.321, 0.2915, 1.253, 4.185, 1.117, 4.185, 1.185, 0.2919, 1.185, 0.2922, 1.117, 4.184, 1.457, 4.183, 1.525, 0.2902, 1.525, 0.2905, 1.457, 4.184, 1.321, 4.184, 1.389, 0.2909, 1.389, 0.2912, 1.321, 4.185, 1.185, 4.185, 1.253, 0.2915, 1.253, 0.2919, 1.185, 4.186, 1.05, 4.185, 1.117, 0.2922, 1.117, 0.2925, 1.05, 0.2785, -1.79, 0.2782, -1.722, -3.615, -1.722, -3.615, -1.79, 0.2792, -1.926, 0.2789, -1.858, -3.614, -1.858, -3.614, -1.926, 0.2799, -2.062, 0.2795, -1.994, -3.614, -1.994, -3.613, -2.062, 0.2805, -2.198, 0.2802, -2.13, -3.613, -2.13, -3.613, -2.198, 0.2789, -1.858, 0.2785, -1.79, -3.615, -1.79, -3.614, -1.858, 0.2795, -1.994, 0.2792, -1.926, -3.614, -1.926, -3.614, -1.994, 0.2802, -2.13, 0.2799, -2.062, -3.613, -2.062, -3.613, -2.13, 0.2809, -2.266, 0.2805, -2.198, -3.613, -2.198, -3.612, -2.266, 4.183, -1.79, 4.183, -1.722, 0.2899, -1.722, 0.2902, -1.79, 4.184, -1.926, 4.184, -1.858, 0.2905, -1.858, 0.2909, -1.926, 4.185, -2.062, 4.184, -1.994, 0.2912, -1.994, 0.2915, -2.062, 4.185, -2.198, 4.185, -2.13, 0.2919, -2.13, 0.2922, -2.198, 4.184, -1.858, 4.183, -1.79, 0.2902, -1.79, 0.2905, -1.858, 4.184, -1.994, 4.184, -1.926, 0.2909, -1.926, 0.2912, -1.994, 4.185, -2.13, 4.185, -2.062, 0.2915, -2.062, 0.2919, -2.13, 4.186, -2.266, 4.185, -2.198, 0.2922, -2.198, 0.2925, -2.266, 4.183, -0.6852, 4.183, -0.6173, 0.2899, -0.6173, 0.2902, -0.6852, 4.184, -0.8211, 4.184, -0.7532, 0.2905, -0.7532, 0.2909, -0.8211, 4.185, -0.957, 4.184, -0.8891, 0.2912, -0.8891, 0.2915, -0.957, 4.185, -1.093, 4.185, -1.025, 0.2919, -1.025, 0.2922, -1.093, 4.184, -0.7532, 4.183, -0.6852, 0.2902, -0.6852, 0.2905, -0.7532, 4.184, -0.8891, 4.184, -0.8211, 0.2909, -0.8211, 0.2912, -0.8891, 4.185, -1.025, 4.185, -0.957, 0.2915, -0.957, 0.2919, -1.025, 4.186, -1.161, 4.185, -1.093, 0.2922, -1.093, 0.2925, -1.161, 0.2785, -2.896, 0.2782, -2.828, -3.615, -2.828, -3.615, -2.896, 0.2792, -3.032, 0.2789, -2.964, -3.614, -2.964, -3.614, -3.032, 0.2799, -3.167, 0.2795, -3.099, -3.614, -3.099, -3.613, -3.167, 0.2805, -3.303, 0.2802, -3.235, -3.613, -3.235, -3.613, -3.303, 0.2789, -2.964, 0.2785, -2.896, -3.615, -2.896, -3.614, -2.964, 0.2795, -3.099, 0.2792, -3.032, -3.614, -3.032, -3.614, -3.099, 0.2802, -3.235, 0.2799, -3.167, -3.613, -3.167, -3.613, -3.235, 0.2809, -3.371, 0.2805, -3.303, -3.613, -3.303, -3.612, -3.371, 4.183, 0.42, 4.183, 0.4879, 0.2899, 0.4879, 0.2902, 0.42, 4.184, 0.2841, 4.184, 0.352, 0.2905, 0.352, 0.2909, 0.2841, 4.185, 0.1482, 4.184, 0.2161, 0.2912, 0.2161, 0.2915, 0.1482, 4.185, 0.01228, 4.185, 0.08023, 0.2919, 0.08023, 0.2922, 0.01228, 4.184, 0.352, 4.183, 0.42, 0.2902, 0.42, 0.2905, 0.352, 4.184, 0.2161, 4.184, 0.2841, 0.2909, 0.2841, 0.2912, 0.2161, 4.185, 0.08023, 4.185, 0.1482, 0.2915, 0.1482, 0.2919, 0.08023, 4.186, -0.05567, 4.185, 0.01228, 0.2922, 0.01228, 0.2925, -0.05567, 4.183, -2.343, 4.183, -2.275, 0.2899, -2.275, 0.2902, -2.343, 4.184, -2.479, 4.184, -2.411, 0.2905, -2.411, 0.2909, -2.479, 4.185, -2.615, 4.184, -2.547, 0.2912, -2.547, 0.2915, -2.615, 4.185, -2.751, 4.185, -2.683, 0.2919, -2.683, 0.2922, -2.751, 4.184, -2.411, 4.183, -2.343, 0.2902, -2.343, 0.2905, -2.411, 4.184, -2.547, 4.184, -2.479, 0.2909, -2.479, 0.2912, -2.547, 4.185, -2.683, 4.185, -2.615, 0.2915, -2.615, 0.2919, -2.683, 4.186, -2.819, 4.185, -2.751, 0.2922, -2.751, 0.2925, -2.819, 0.2785, -0.6852, 0.2782, -0.6173, -3.615, -0.6173, -3.615, -0.6852, 0.2792, -0.8211, 0.2789, -0.7532, -3.614, -0.7532, -3.614, -0.8211, 0.2799, -0.957, 0.2795, -0.8891, -3.614, -0.8891, -3.613, -0.957, 0.2805, -1.093, 0.2802, -1.025, -3.613, -1.025, -3.613, -1.093, 0.2789, -0.7532, 0.2785, -0.6852, -3.615, -0.6852, -3.614, -0.7532, 0.2795, -0.8891, 0.2792, -0.8211, -3.614, -0.8211, -3.614, -0.8891, 0.2802, -1.025, 0.2799, -0.957, -3.613, -0.957, -3.613, -1.025, 0.2809, -1.161, 0.2805, -1.093, -3.613, -1.093, -3.612, -1.161, 4.375, 2.657, 4.374, 2.725, 0.4814, 2.725, 0.4817, 2.657, 4.375, 2.521, 4.375, 2.589, 0.4821, 2.589, 0.4824, 2.521, 4.376, 2.385, 4.376, 2.453, 0.4827, 2.453, 0.4831, 2.385, 4.377, 2.249, 4.376, 2.317, 0.4834, 2.317, 0.4837, 2.249, 4.375, 2.589, 4.375, 2.657, 0.4817, 2.657, 0.4821, 2.589, 4.376, 2.453, 4.375, 2.521, 0.4824, 2.521, 0.4827, 2.453, 4.376, 2.317, 4.376, 2.385, 0.4831, 2.385, 0.4834, 2.317, 4.377, 2.181, 4.377, 2.249, 0.4837, 2.249, 0.4841, 2.181, 0.2785, 2.078, 0.2782, 2.146, -3.615, 2.146, -3.615, 2.078, 0.2792, 1.942, 0.2789, 2.01, -3.614, 2.01, -3.614, 1.942, 0.2799, 1.806, 0.2795, 1.874, -3.614, 1.874, -3.613, 1.806, 0.2805, 1.67, 0.2802, 1.738, -3.613, 1.738, -3.613, 1.67, 0.2789, 2.01, 0.2785, 2.078, -3.615, 2.078, -3.614, 2.01, 0.2795, 1.874, 0.2792, 1.942, -3.614, 1.942, -3.614, 1.874, 0.2802, 1.738, 0.2799, 1.806, -3.613, 1.806, -3.613, 1.738, 0.2809, 1.602, 0.2805, 1.67, -3.613, 1.67, -3.612, 1.602, 4.375, 3.263, 4.375, 3.331, 0.4814, 3.331, 0.4817, 3.263, 4.375, 3.127, 4.375, 3.195, 0.4821, 3.195, 0.4824, 3.127, 4.376, 2.991, 4.376, 3.059, 0.4827, 3.059, 0.4831, 2.991, 4.377, 2.855, 4.376, 2.923, 0.4834, 2.923, 0.4837, 2.855, 4.375, 3.195, 4.375, 3.263, 0.4817, 3.263, 0.4821, 3.195, 4.376, 3.059, 4.375, 3.127, 0.4824, 3.127, 0.4827, 3.059, 4.376, 2.923, 4.376, 2.991, 0.4831, 2.991, 0.4834, 2.923, 4.377, 2.787, 4.377, 2.855, 0.4837, 2.855, 0.4841, 2.787, 0.2785, -0.1326, 0.2782, -0.06468, -3.615, -0.06468, -3.615, -0.1326, 0.2792, -0.2685, 0.2789, -0.2006, -3.614, -0.2006, -3.614, -0.2685, 0.2799, -0.4044, 0.2795, -0.3365, -3.614, -0.3365, -3.613, -0.4044, 0.2805, -0.5403, 0.2802, -0.4724, -3.613, -0.4724, -3.613, -0.5403, 0.2789, -0.2006, 0.2785, -0.1326, -3.615, -0.1326, -3.614, -0.2006, 0.2795, -0.3365, 0.2792, -0.2685, -3.614, -0.2685, -3.614, -0.3365, 0.2802, -0.4724, 0.2799, -0.4044, -3.613, -0.4044, -3.613, -0.4724, 0.2809, -0.6083, 0.2805, -0.5403, -3.613, -0.5403, -3.612, -0.6083, 0.2785, 0.42, 0.2782, 0.4879, -3.615, 0.4879, -3.615, 0.42, 0.2792, 0.2841, 0.2789, 0.352, -3.614, 0.352, -3.614, 0.2841, 0.2799, 0.1482, 0.2795, 0.2161, -3.614, 0.2161, -3.613, 0.1482, 0.2805, 0.01228, 0.2802, 0.08023, -3.613, 0.08023, -3.613, 0.01228, 0.2789, 0.352, 0.2785, 0.42, -3.615, 0.42, -3.614, 0.352, 0.2795, 0.2161, 0.2792, 0.2841, -3.614, 0.2841, -3.614, 0.2161, 0.2802, 0.08023, 0.2799, 0.1482, -3.613, 0.1482, -3.613, 0.08023, 0.2809, -0.05567, 0.2805, 0.01228, -3.613, 0.01228, -3.612, -0.05567, 4.183, -1.238, 4.183, -1.17, 0.2899, -1.17, 0.2902, -1.238, 4.184, -1.374, 4.184, -1.306, 0.2905, -1.306, 0.2909, -1.374, 4.185, -1.51, 4.184, -1.442, 0.2912, -1.442, 0.2915, -1.51, 4.185, -1.646, 4.185, -1.578, 0.2919, -1.578, 0.2922, -1.646, 4.184, -1.306, 4.183, -1.238, 0.2902, -1.238, 0.2905, -1.306, 4.184, -1.442, 4.184, -1.374, 0.2909, -1.374, 0.2912, -1.442, 4.185, -1.578, 4.185, -1.51, 0.2915, -1.51, 0.2919, -1.578, 4.186, -1.713, 4.185, -1.646, 0.2922, -1.646, 0.2925, -1.713, 4.183, 0.9726, 4.183, 1.041, 0.2899, 1.041, 0.2902, 0.9726, 4.184, 0.8367, 4.184, 0.9046, 0.2905, 0.9046, 0.2909, 0.8367, 4.185, 0.7008, 4.184, 0.7687, 0.2912, 0.7687, 0.2915, 0.7008, 4.185, 0.5649, 4.185, 0.6328, 0.2919, 0.6328, 0.2922, 0.5649, 4.184, 0.9046, 4.183, 0.9726, 0.2902, 0.9726, 0.2905, 0.9046, 4.184, 0.7687, 4.184, 0.8367, 0.2909, 0.8367, 0.2912, 0.7687, 4.185, 0.6328, 4.185, 0.7008, 0.2915, 0.7008, 0.2919, 0.6328, 4.186, 0.4969, 4.185, 0.5649, 0.2922, 0.5649, 0.2925, 0.4969, 7.567, 0.8373, 4.8, 0.8373, 4.8, 0.7483, 7.567, 0.7483, 7.567, 0.9262, 4.8, 0.9262, 4.8, 0.8373, 7.567, 0.8373, 7.567, 1.009, 4.8, 1.009, 4.8, 0.9262, 7.567, 0.9262, 7.567, 1.09, 4.8, 1.09, 4.8, 1.009, 7.567, 1.009, 7.567, 1.172, 4.8, 1.172, 4.8, 1.09, 7.567, 1.09, 7.567, 1.254, 4.8, 1.254, 4.8, 1.172, 7.567, 1.172, 7.567, 1.343, 4.8, 1.343, 4.8, 1.254, 7.567, 1.254, 7.567, 1.432, 4.8, 1.432, 4.8, 1.343, 7.567, 1.343, 7.567, 1.515, 4.8, 1.515, 4.8, 1.432, 7.567, 1.432, 7.567, 1.596, 4.8, 1.596, 4.8, 1.515, 7.567, 1.515, 7.567, 0.6656, 4.8, 0.6656, 4.8, 0.5842, 7.567, 0.5842, 7.567, 0.7483, 4.8, 0.7483, 4.8, 0.6656, 7.567, 0.6656, 4.8, 0.8373, 4.7, 0.8373, 4.7, 0.7483, 4.8, 0.7483, 4.8, 0.9262, 4.7, 0.9262, 4.7, 0.8373, 4.8, 0.8373, 4.8, 1.009, 4.7, 1.009, 4.7, 0.9262, 4.8, 0.9262, 4.8, 1.09, 4.7, 1.09, 4.7, 1.009, 4.8, 1.009, 4.8, 1.172, 4.7, 1.172, 4.7, 1.09, 4.8, 1.09, 4.8, 1.254, 4.7, 1.254, 4.7, 1.172, 4.8, 1.172, 4.8, 1.343, 4.7, 1.343, 4.7, 1.254, 4.8, 1.254, 4.8, 1.432, 4.7, 1.432, 4.7, 1.343, 4.8, 1.343, 4.8, 1.515, 4.7, 1.515, 4.7, 1.432, 4.8, 1.432, 4.8, 1.596, 4.7, 1.596, 4.7, 1.515, 4.8, 1.515, 4.8, 0.6656, 4.7, 0.6656, 4.7, 0.5842, 4.8, 0.5842, 4.8, 0.7483, 4.7, 0.7483, 4.7, 0.6656, 4.8, 0.6656, 4.7, 0.8373, 4.572, 0.8373, 4.572, 0.7483, 4.7, 0.7483, 4.7, 0.9262, 4.572, 0.9262, 4.572, 0.8373, 4.7, 0.8373, 4.7, 1.009, 4.572, 1.009, 4.572, 0.9262, 4.7, 0.9262, 4.7, 1.09, 4.572, 1.09, 4.572, 1.009, 4.7, 1.009, 4.7, 1.172, 4.572, 1.172, 4.572, 1.09, 4.7, 1.09, 4.7, 1.254, 4.572, 1.254, 4.572, 1.172, 4.7, 1.172, 4.7, 1.343, 4.572, 1.343, 4.572, 1.254, 4.7, 1.254, 4.7, 1.432, 4.572, 1.432, 4.572, 1.343, 4.7, 1.343, 4.7, 1.515, 4.572, 1.515, 4.572, 1.432, 4.7, 1.432, 4.7, 1.596, 4.572, 1.596, 4.572, 1.515, 4.7, 1.515, 4.7, 0.6656, 4.572, 0.6656, 4.572, 0.5842, 4.7, 0.5842, 4.7, 0.7483, 4.572, 0.7483, 4.572, 0.6656, 4.7, 0.6656, 4.572, 0.8373, -4.432, 0.8373, -4.432, 0.7483, 4.572, 0.7483, 4.572, 0.9262, -4.432, 0.9262, -4.432, 0.8373, 4.572, 0.8373, 4.572, 1.009, -4.432, 1.009, -4.432, 0.9262, 4.572, 0.9262, 4.572, 1.09, -4.432, 1.09, -4.432, 1.009, 4.572, 1.009, 4.572, 1.172, -4.432, 1.172, -4.432, 1.09, 4.572, 1.09, 4.572, 1.254, -4.432, 1.254, -4.432, 1.172, 4.572, 1.172, 4.572, 1.343, -4.432, 1.343, -4.432, 1.254, 4.572, 1.254, 4.572, 1.432, -4.432, 1.432, -4.432, 1.343, 4.572, 1.343, 4.572, 1.515, -4.432, 1.515, -4.432, 1.432, 4.572, 1.432, 4.572, 1.596, -4.432, 1.596, -4.432, 1.515, 4.572, 1.515, 4.572, 0.6656, -4.432, 0.6656, -4.432, 0.5842, 4.572, 0.5842, 4.572, 0.7483, -4.432, 0.7483, -4.432, 0.6656, 4.572, 0.6656, -4.432, 0.8373, -4.56, 0.8373, -4.56, 0.7483, -4.432, 0.7483, -4.432, 0.9262, -4.56, 0.9262, -4.56, 0.8373, -4.432, 0.8373, -4.432, 1.009, -4.56, 1.009, -4.56, 0.9262, -4.432, 0.9262, -4.432, 1.09, -4.56, 1.09, -4.56, 1.009, -4.432, 1.009, -4.432, 1.172, -4.56, 1.172, -4.56, 1.09, -4.432, 1.09, -4.432, 1.254, -4.56, 1.254, -4.56, 1.172, -4.432, 1.172, -4.432, 1.343, -4.56, 1.343, -4.56, 1.254, -4.432, 1.254, -4.432, 1.432, -4.56, 1.432, -4.56, 1.343, -4.432, 1.343, -4.432, 1.515, -4.56, 1.515, -4.56, 1.432, -4.432, 1.432, -4.432, 1.596, -4.56, 1.596, -4.56, 1.515, -4.432, 1.515, -4.432, 0.6656, -4.56, 0.6656, -4.56, 0.5842, -4.432, 0.5842, -4.432, 0.7483, -4.56, 0.7483, -4.56, 0.6656, -4.432, 0.6656, -4.56, 0.8373, -4.661, 0.8373, -4.661, 0.7483, -4.56, 0.7483, -4.56, 0.9262, -4.661, 0.9262, -4.661, 0.8373, -4.56, 0.8373, -4.56, 1.009, -4.661, 1.009, -4.661, 0.9262, -4.56, 0.9262, -4.56, 1.09, -4.661, 1.09, -4.661, 1.009, -4.56, 1.009, -4.56, 1.172, -4.661, 1.172, -4.661, 1.09, -4.56, 1.09, -4.56, 1.254, -4.661, 1.254, -4.661, 1.172, -4.56, 1.172, -4.56, 1.343, -4.661, 1.343, -4.661, 1.254, -4.56, 1.254, -4.56, 1.432, -4.661, 1.432, -4.661, 1.343, -4.56, 1.343, -4.56, 1.515, -4.661, 1.515, -4.661, 1.432, -4.56, 1.432, -4.56, 1.596, -4.661, 1.596, -4.661, 1.515, -4.56, 1.515, -4.56, 0.6656, -4.661, 0.6656, -4.661, 0.5842, -4.56, 0.5842, -4.56, 0.7483, -4.661, 0.7483, -4.661, 0.6656, -4.56, 0.6656, -4.661, 0.8373, -7.428, 0.8373, -7.428, 0.7483, -4.661, 0.7483, -4.661, 0.9262, -7.428, 0.9262, -7.428, 0.8373, -4.661, 0.8373, -4.661, 1.009, -7.428, 1.009, -7.428, 0.9262, -4.661, 0.9262, -4.661, 1.09, -7.428, 1.09, -7.428, 1.009, -4.661, 1.009, -4.661, 1.172, -7.428, 1.172, -7.428, 1.09, -4.661, 1.09, -4.661, 1.254, -7.428, 1.254, -7.428, 1.172, -4.661, 1.172, -4.661, 1.343, -7.428, 1.343, -7.428, 1.254, -4.661, 1.254, -4.661, 1.432, -7.428, 1.432, -7.428, 1.343, -4.661, 1.343, -4.661, 1.515, -7.428, 1.515, -7.428, 1.432, -4.661, 1.432, -4.661, 1.596, -7.428, 1.596, -7.428, 1.515, -4.661, 1.515, -4.661, 0.6656, -7.428, 0.6656, -7.428, 0.5842, -4.661, 0.5842, -4.661, 0.7483, -7.428, 0.7483, -7.428, 0.6656, -4.661, 0.6656, 4.183, 2.078, 4.183, 2.146, 0.2899, 2.146, 0.2902, 2.078, 4.184, 1.942, 4.184, 2.01, 0.2905, 2.01, 0.2909, 1.942, 4.185, 1.806, 4.184, 1.874, 0.2912, 1.874, 0.2915, 1.806, 4.185, 1.67, 4.185, 1.738, 0.2919, 1.738, 0.2922, 1.67, 4.184, 2.01, 4.183, 2.078, 0.2902, 2.078, 0.2905, 2.01, 4.184, 1.874, 4.184, 1.942, 0.2909, 1.942, 0.2912, 1.874, 4.185, 1.738, 4.185, 1.806, 0.2915, 1.806, 0.2919, 1.738, 4.186, 1.602, 4.185, 1.67, 0.2922, 1.67, 0.2925, 1.602, 4.183, -0.1326, 4.183, -0.06468, 0.2899, -0.06469, 0.2902, -0.1326, 4.184, -0.2685, 4.184, -0.2006, 0.2905, -0.2006, 0.2909, -0.2685, 4.185, -0.4044, 4.184, -0.3365, 0.2912, -0.3365, 0.2915, -0.4044, 4.185, -0.5403, 4.185, -0.4724, 0.2919, -0.4724, 0.2922, -0.5403, 4.184, -0.2006, 4.183, -0.1326, 0.2902, -0.1326, 0.2905, -0.2006, 4.184, -0.3365, 4.184, -0.2685, 0.2909, -0.2685, 0.2912, -0.3365, 4.185, -0.4724, 4.185, -0.4044, 0.2915, -0.4044, 0.2919, -0.4724, 4.186, -0.6083, 4.185, -0.5403, 0.2922, -0.5403, 0.2925, -0.6083, 0.2785, -1.238, 0.2782, -1.17, -3.615, -1.17, -3.615, -1.238, 0.2792, -1.374, 0.2789, -1.306, -3.614, -1.306, -3.614, -1.374, 0.2799, -1.51, 0.2795, -1.442, -3.614, -1.442, -3.613, -1.51, 0.2805, -1.646, 0.2802, -1.578, -3.613, -1.578, -3.613, -1.646, 0.2789, -1.306, 0.2785, -1.238, -3.615, -1.238, -3.614, -1.306, 0.2795, -1.442, 0.2792, -1.374, -3.614, -1.374, -3.614, -1.442, 0.2802, -1.578, 0.2799, -1.51, -3.613, -1.51, -3.613, -1.578, 0.2809, -1.713, 0.2805, -1.646, -3.613, -1.646, -3.612, -1.713, 0.2785, 0.9726, 0.2782, 1.041, -3.615, 1.041, -3.615, 0.9726, 0.2792, 0.8367, 0.2789, 0.9046, -3.614, 0.9046, -3.614, 0.8367, 0.2799, 0.7008, 0.2795, 0.7687, -3.614, 0.7687, -3.613, 0.7008, 0.2805, 0.5649, 0.2802, 0.6328, -3.613, 0.6328, -3.613, 0.5649, 0.2789, 0.9046, 0.2785, 0.9726, -3.615, 0.9726, -3.614, 0.9046, 0.2795, 0.7687, 0.2792, 0.8367, -3.614, 0.8367, -3.614, 0.7687, 0.2802, 0.6328, 0.2799, 0.7008, -3.613, 0.7008, -3.613, 0.6328, 0.2809, 0.4969, 0.2805, 0.5649, -3.613, 0.5649, -3.612, 0.4969])
_uv.active_render = True
_uv = me_cube_003.uv_layers.new(name='Beton')
_uv.uv.foreach_set('vector', [1.686, -0.2762, 1.758, -0.2748, 1.739, 0.4379, 1.686, 0.4368, 1.686, 0.4368, 1.686, 0.4905, -0.571, 0.4905, -0.571, 0.4368, -0.571, -0.2762, 1.686, -0.2762, 1.686, 0.4368, -0.571, 0.4368, 1.686, 1.203, -0.571, 1.203, -0.571, 0.4905, 1.686, 0.4905, -0.571, 0.4368, -0.6247, 0.4379, -0.6438, -0.2748, -0.571, -0.2762, -0.571, 1.203, 1.686, 1.203, 1.686, 1.276, -0.571, 1.276, 0.0, 0.0, 0.0, 0.0, 0.0, 0.0, 0.0, 0.0, 0.0, 0.0, 0.0, 0.0, 0.0, 0.0, 0.0, 0.0, 0.0, 0.0, 0.0, 0.0, 0.0, 0.0, 0.0, 0.0, 0.0, 0.0, 0.0, 0.0, 0.0, 0.0, 0.0, 0.0, 0.0, 0.0, 0.0, 0.0, 0.0, 0.0, 0.0, 0.0, 0.0, 0.0, 0.0, 0.0, 0.0, 0.0, 0.0, 0.0, 0.0, 0.0, 0.0, 0.0, 0.0, 0.0, 0.0, 0.0, 0.0, 0.0, 0.0, 0.0, 0.0, 0.0, 0.0, 0.0, 0.0, 0.0, 0.0, 0.0, 0.0, 0.0, 0.0, 0.0, 0.0, 0.0, 0.0, 0.0, 0.0, 0.0, 0.0, 0.0, 0.0, 0.0, 0.0, 0.0, 0.0, 0.0, 0.0, 0.0, 0.0, 0.0, 0.0, 0.0, 0.0, 0.0, 0.0, 0.0, 0.0, 0.0, 0.0, 0.0, 0.0, 0.0, 0.0, 0.0, 0.0, 0.0, 0.0, 0.0, 0.0, 0.0, 0.0, 0.0, 0.0, 0.0, 0.0, 0.0, 0.0, 0.0, 0.0, 0.0, 0.0, 0.0, 0.0, 0.0, 0.0, 0.0, 0.0, 0.0, 0.0, 0.0, 0.0, 0.0, 0.0, 0.0, 0.0, 0.0, 0.0, 0.0, 0.0, 0.0, 0.0, 0.0, 0.0, 0.0, 0.0, 0.0, 0.0, 0.0, 0.0, 0.0, 0.0, 0.0, 0.0, 0.0, 0.0, 0.0, 0.0, 0.0, 0.0, 0.0, 0.0, 0.0, 0.0, 0.0, 0.0, 0.0, 0.0, 0.0, 0.0, 0.0, 0.0, 0.0, 0.0, 0.0, 0.0, 0.0, 0.0, 0.0, 0.0, 0.0, 0.0, 0.0, 0.0, 0.0, 0.0, 0.0, 0.0, 0.0, 0.0, 0.0, 0.0, 0.0, 0.0, 0.0, 0.0, 0.0, 0.0, 0.0, 0.0, 0.0, 0.0, 0.0, 0.0, 0.0, 0.0, 0.0, 0.0, 0.0, 0.0, 0.0, 0.0, 0.0, 0.0, 0.0, 0.0, 0.0, 0.0, 0.0, 0.0, 0.0, 0.0, 0.0, 0.0, 0.0, 0.0, 0.0, 0.0, 0.0, 0.0, 0.0, 0.0, 0.0, 0.0, 0.0, 0.0, 0.0, 0.0, 0.0, 0.0, 0.0, 0.0, 0.0, 0.0, 0.0, 0.0, 0.0, 0.0, 0.0, 0.0, 0.0, 0.0, 0.0, 0.0, 0.0, 0.0, 0.0, 0.0, 0.0, 0.0, 0.0, 0.0, 0.0, 0.0, 0.0, 0.0, 0.0, 0.0, 0.0, 0.0, 0.0, 0.0, 0.0, 0.0, 0.0, 0.0, 0.0, 0.0, 0.0, 0.0, 0.0, 0.0, 0.0, 0.0, 0.0, 0.0, 0.0, 0.0, 0.0, 0.0, 0.0, 0.0, 0.0, 0.0, 0.0, 0.0, 0.0, 0.0, 0.0, 0.0, 0.0, 0.0, 0.0, 0.0, 0.0, 0.0, 0.0, 0.0, 0.0, 0.0, 0.0, 0.0, 0.0, 0.0, 0.0, 0.0, 0.0, 0.0, 0.0, 0.0, 0.0, 0.0, 0.0, 0.0, 0.0, 0.0, 0.0, 0.0, 0.0, 0.0, 0.0, 0.0, 0.0, 0.0, 0.0, 0.0, 0.0, 0.0, 0.0, 0.0, 0.0, 0.0, 0.0, 0.0, 0.0, 0.0, 0.0, 0.0, 0.0, 0.0, 0.0, 0.0, 0.0, 0.0, 0.0, 0.0, 0.0, 0.0, 0.0, 0.0, 0.0, 0.0, 0.0, 0.0, 0.0, 0.0, 0.0, 0.0, 0.0, 0.0, 0.0, 0.0, 0.0, 0.0, 0.0, 0.0, 0.0, 0.0, 0.0, 0.0, 0.0, 0.0, 0.0, 0.0, 0.0, 0.0, 0.0, 0.0, 0.0, 0.0, 0.0, 0.0, 0.0, 0.0, 0.0, 0.0, 0.0, 0.0, 0.0, 0.0, 0.0, 0.0, 0.0, 0.0, 0.0, 0.0, 0.0, 0.0, 0.0, 0.0, 0.0, 0.0, 0.0, 0.0, 0.0, 0.0, 0.0, 0.0, 0.0, 0.0, 0.0, 0.0, 0.0, 0.0, 0.0, 0.0, 0.0, 0.0, 0.0, 0.0, 0.0, 0.0, 0.0, 0.0, 0.0, 0.0, 0.0, 0.0, 0.0, 0.0, 0.0, 0.0, 0.0, 0.0, 0.0, 0.0, 0.0, 0.0, 0.0, 0.0, 0.0, 0.0, 0.0, 0.0, 0.0, 0.0, 0.0, 0.0, 0.0, 0.0, 0.0, 0.0, 0.0, 0.0, 0.0, 0.0, 0.0, 0.0, 0.0, 0.0, 0.0, 0.0, 0.0, 0.0, 0.0, 0.0, 0.0, 0.0, 0.0, 0.0, 0.0, 0.0, 0.0, 0.0, 0.0, 0.0, 0.0, 0.0, 0.0, 0.0, 0.0, 0.0, 0.0, 0.0, 0.0, 0.0, 0.0, 0.0, 0.0, 0.0, 0.0, 0.0, 0.0, 0.0, 0.0, 0.0, 0.0, 0.0, 0.0, 0.0, 0.0, 0.0, 0.0, 0.0, 0.0, 0.0, 0.0, 0.0, 0.0, 0.0, 0.0, 0.0, 0.0, 0.0, 0.0, 0.0, 0.0, 0.0, 0.0, 0.0, 0.0, 0.0, 0.0, 0.0, 0.0, 0.0, 0.0, 0.0, 0.0, 0.0, 0.0, 0.0, 0.0, 0.0, 0.0, 0.0, 0.0, 0.0, 0.0, 0.0, 0.0, 0.0, 0.0, 0.0, 0.0, 0.0, 0.0, 0.0, 0.0, 0.0, 0.0, 0.0, 0.0, 0.0, 0.0, 0.0, 0.0, 0.0, 0.0, 0.0, 0.0, 0.0, 0.0, 0.0, 0.0, 0.0, 0.0, 0.0, 0.0, 0.0, 0.0, 0.0, 0.0, 0.0, 0.0, 0.0, 0.0, 0.0, 0.0, 0.0, 0.0, 0.0, 0.0, 0.0, 0.0, 0.0, 0.0, 0.0, 0.0, 0.0, 0.0, 0.0, 0.0, 0.0, 0.0, 0.0, 0.0, 0.0, 0.0, 0.0, 0.0, 0.0, 0.0, 0.0, 0.0, 0.0, 0.0, 0.0, 0.0, 0.0, 0.0, 0.0, 0.0, 0.0, 0.0, 0.0, 0.0, 0.0, 0.0, 0.0, 0.0, 0.0, 0.0, 0.0, 0.0, 0.0, 0.0, 0.0, 0.0, 0.0, 0.0, 0.0, 0.0, 0.0, 0.0, 0.0, 0.0, 0.0, 0.0, 0.0, 0.0, 0.0, 0.0, 0.0, 0.0, 0.0, 0.0, 0.0, 0.0, 0.0, 0.0, 0.0, 0.0, 0.0, 0.0, 0.0, 0.0, 0.0, 0.0, 0.0, 0.0, 0.0, 0.0, 0.0, 0.0, 0.0, 0.0, 0.0, 0.0, 0.0, 0.0, 0.0, 0.0, 0.0, 0.0, 0.0, 0.0, 0.0, 0.0, 0.0, 0.0, 0.0, 0.0, 0.0, 0.0, 0.0, 0.0, 0.0, 0.0, 0.0, 0.0, 0.0, 0.0, 0.0, 0.0, 0.0, 0.0, 0.0, 0.0, 0.0, 0.0, 0.0, 0.0, 0.0, 0.0, 0.0, 0.0, 0.0, 0.0, 0.0, 0.0, 0.0, 0.0, 0.0, 0.0, 0.0, 0.0, 0.0, 0.0, 0.0, 0.0, 0.0, 0.0, 0.0, 0.0, 0.0, 0.0, 0.0, 0.0, 0.0, 0.0, 0.0, 0.0, 0.0, 0.0, 0.0, 0.0, 0.0, 0.0, 0.0, 0.0, 0.0, 0.0, 0.0, 0.0, 0.0, 0.0, 0.0, 0.0, 0.0, 0.0, 0.0, 0.0, 0.0, 0.0, 0.0, 0.0, 0.0, 0.0, 0.0, 0.0, 0.0, 0.0, 0.0, 0.0, 0.0, 0.0, 0.0, 0.0, 0.0, 0.0, 0.0, 0.0, 0.0, 0.0, 0.0, 0.0, 0.0, 0.0, 0.0, 0.0, 0.0, 0.0, 0.0, 0.0, 0.0, 0.0, 0.0, 0.0, 0.0, 0.0, 0.0, 0.0, 0.0, 0.0, 0.0, 0.0, 0.0, 0.0, 0.0, 0.0, 0.0, 0.0, 0.0, 0.0, 0.0, 0.0, 0.0, 0.0, 0.0, 0.0, 0.0, 0.0, 0.0, 0.0, 0.0, 0.0, 0.0, 0.0, 0.0, 0.0, 0.0, 0.0, 0.0, 0.0, 0.0, 0.0, 0.0, 0.0, 0.0, 0.0, 0.0, 0.0, 0.0, 0.0, 0.0, 0.0, 0.0, 0.0, 0.0, 0.0, 0.0, 0.0, 0.0, 0.0, 0.0, 0.0, 0.0, 0.0, 0.0, 0.0, 0.0, 0.0, 0.0, 0.0, 0.0, 0.0, 0.0, 0.0, 0.0, 0.0, 0.0, 0.0, 0.0, 0.0, 0.0, 0.0, 0.0, 0.0, 0.0, 0.0, 0.0, 0.0, 0.0, 0.0, 0.0, 0.0, 0.0, 0.0, 0.0, 0.0, 0.0, 0.0, 0.0, 0.0, 0.0, 0.0, 0.0, 0.0, 0.0, 0.0, 0.0, 0.0, 0.0, 0.0, 0.0, 0.0, 0.0, 0.0, 0.0, 0.0, 0.0, 0.0, 0.0, 0.0, 0.0, 0.0, 0.0, 0.0, 0.0, 0.0, 0.0, 0.0, 0.0, 0.0, 0.0, 0.0, 0.0, 0.0, 0.0, 0.0, 0.0, 0.0, 0.0, 0.0, 0.0, 0.0, 0.0, 0.0, 0.0, 0.0, 0.0, 0.0, 0.0, 0.0, 0.0, 0.0, 0.0, 0.0, 0.0, 0.0, 0.0, 0.0, 0.0, 0.0, 0.0, 0.0, 0.0, 0.0, 0.0, 0.0, 0.0, 0.0, 0.0, 0.0, 0.0, 0.0, 0.0, 0.0, 0.0, 0.0, 0.0, 0.0, 0.0, 0.0, 0.0, 0.0, 0.0, 0.0, 0.0, 0.0, 0.0, 0.0, 0.0, 0.0, 0.0, 0.0, 0.0, 0.0, 0.0, 0.0, 0.0, 0.0, 0.0, 0.0, 0.0, 0.0, 0.0, 0.0, 0.0, 0.0, 0.0, 0.0, 0.0, 0.0, 0.0, 0.0, 0.0, 0.0, 0.0, 0.0, 0.0, 0.0, 0.0, 0.0, 0.0, 0.0, 0.0, 0.0, 0.0, 0.0, 0.0, 0.0, 0.0, 0.0, 0.0, 0.0, 0.0, 0.0, 0.0, 0.0, 0.0, 0.0, 0.0, 0.0, 0.0, 0.0, 0.0, 0.0, 0.0, 0.0, 0.0, 0.0, 0.0, 0.0, 0.0, 0.0, 0.0, 0.0, 0.0, 0.0, 0.0, 0.0, 0.0, 0.0, 0.0, 0.0, 0.0, 0.0, 0.0, 0.0, 0.0, 0.0, 0.0, 0.0, 0.0, 0.0, 0.0, 0.0, 0.0, 0.0, 0.0, 0.0, 0.0, 0.0, 0.0, 0.0, 0.0, 0.0, 0.0, 0.0, 0.0, 0.0, 0.0, 0.0, 0.0, 0.0, 0.0, 0.0, 0.0, 0.0, 0.0, 0.0, 0.0, 0.0, 0.0, 0.0, 0.0, 0.0, 0.0, 0.0, 0.0, 0.0, 0.0, 0.0, 0.0, 0.0, 0.0, 0.0, 0.0, 0.0, 0.0, 0.0, 0.0, 0.0, 0.0, 0.0, 0.0, 0.0, 0.0, 0.0, 0.0, 0.0, 0.0, 0.0, 0.0, 0.0, 0.0, 0.0, 0.0, 0.0, 0.0, 0.0, 0.0, 0.0, 0.0, 0.0, 0.0, 0.0, 0.0, 0.0, 0.0, 0.0, 0.0, 0.0, 0.0, 0.0, 0.0, 0.0, 0.0, 0.0, 0.0, 0.0, 0.0, 0.0, 0.0, 0.0, 0.0, 0.0, 0.0, 0.0, 0.0, 0.0, 0.0, 0.0, 0.0, 0.0, 0.0, 0.0, 0.0, 0.0, 0.0, 0.0, 0.0, 0.0, 0.0, 0.0, 0.0, 0.0, 0.0, 0.0, 0.0, 0.0, 0.0, 0.0, 0.0, 0.0, 0.0, 0.0, 0.0, 0.0, 0.0, 0.0, 0.0, 0.0, 0.0, 0.0, 0.0, 0.0, 0.0, 0.0, 0.0, 0.0, 0.0, 0.0, 0.0, 0.0, 0.0, 0.0, 0.0, 0.0, 0.0, 0.0, 0.0, 0.0, 0.0, 0.0, 0.0, 0.0, 0.0, 0.0, 0.0, 0.0, 0.0, 0.0, 0.0, 0.0, 0.0, 0.0, 0.0, 0.0, 0.0, 0.0, 0.0, 0.0, 0.0, 0.0, 0.0, 0.0, 0.0, 0.0, 0.0, 0.0, 0.0, 0.0, 0.0, 0.0, 0.0, 0.0, 0.0, 0.0, 0.0, 0.0, 0.0, 0.0, 0.0, 0.0, 0.0, 0.0, 0.0, 0.0, 0.0, 0.0, 0.0, 0.0, 0.0, 0.0, 0.0, 0.0, 0.0, 0.0, 0.0, 0.0, 0.0, 0.0, 0.0, 0.0, 0.0, 0.0, 0.0, 0.0, 0.0, 0.0, 0.0, 0.0, 0.0, 0.0, 0.0, 0.0, 0.0, 0.0, 0.0, 0.0, 0.0, 0.0, 0.0, 0.0, 0.0, 0.0, 0.0, 0.0, 0.0, 0.0, 0.0, 0.0, 0.0, 0.0, 0.0, 0.0, 0.0, 0.0, 0.0, 0.0, 0.0, 0.0, 0.0, 0.0, 0.0, 0.0, 0.0, 0.0, 0.0, 0.0, 0.0, 0.0, 0.0, 0.0, 0.0, 0.0, 0.0, 0.0, 0.0, 0.0, 0.0, 0.0, 0.0, 0.0, 0.0, 0.0, 0.0, 0.0, 0.0, 0.0, 0.0, 0.0, 0.0, 0.0, 0.0, 0.0, 0.0, 0.0, 0.0, 0.0, 0.0, 0.0, 0.0, 0.0, 0.0, 0.0, 0.0, 0.0, 0.0, 0.0, 0.0, 0.0, 0.0, 0.0, 0.0, 0.0, 0.0, 0.0, 0.0, 0.0, 0.0, 0.0, 0.0, 0.0, 0.0, 0.0, 0.0, 0.0, 0.0, 0.0, 0.0, 0.0, 0.0, 0.0, 0.0, 0.0, 0.0, 0.0, 0.0, 0.0, 0.0, 0.0, 0.0, 0.0, 0.0, 0.0, 0.0, 0.0, 0.0, 0.0, 0.0, 0.0, 0.0, 0.0, 0.0, 0.0, 0.0, 0.0, 0.0, 0.0, 0.0, 0.0, 0.0, 0.0, 0.0, 0.0, 0.0, 0.0, 0.0, 0.0, 0.0, 0.0, 0.0, 0.0, 0.0, 0.0, 0.0, 0.0, 0.0, 0.0, 0.0, 0.0, 0.0, 0.0, 0.0, 0.0, 0.0, 0.0, 0.0, 0.0, 0.0, 0.0, 0.0, 0.0, 0.0, 0.0, 0.0, 0.0, 0.0, 0.0, 0.0, 0.0, 0.0, 0.0, 0.0, 0.0, 0.0, 0.0, 0.0, 0.0, 0.0, 0.0, 0.0, 0.0, 0.0, 0.0, 0.0, 0.0, 0.0, 0.0, 0.0, 0.0, 0.0, 0.0, 0.0, 0.0, 0.0, 0.0, 0.0, 0.0, 0.0, 0.0, 0.0, 0.0, 0.0, 0.0, 0.0, 0.0, 0.0, 0.0, 0.0, 0.0, 0.0, 0.0, 0.0, 0.0, 0.0, 0.0, 0.0, 0.0, 0.0, 0.0, 0.0, 0.0, 0.0, 0.0, 0.0, 0.0, 0.0, 0.0, 0.0, 0.0, 0.0, 0.0, 0.0, 0.0, 0.0, 0.0, 0.0, 0.0, 0.0, 0.0, 0.0, 0.0, 0.0, 0.0, 0.0, 0.0, 0.0, 0.0, 0.0, 0.0, 0.0, 0.0, 0.0, 0.0, 0.0, 0.0, 0.0, 0.0, 0.0, 0.0, 0.0, 0.0, 0.0, 0.0, 0.0, 0.0, 0.0, 0.0, 0.0, 0.0, 0.0, 0.0, 0.0, 0.0, 0.0, 0.0, 0.0, 0.0, 0.0, 0.0, 0.0, 0.0, 0.0, 0.0, 0.0, 0.0, 0.0, 0.0, 0.0, 0.0, 0.0, 0.0, 0.0, 0.0, 0.0, 0.0, 0.0, 0.0, 0.0, 0.0, 0.0, 0.0, 0.0, 0.0, 0.0, 0.0, 0.0, 0.0, 0.0, 0.0, 0.0, 0.0, 0.0, 0.0, 0.0, 0.0, 0.0, 0.0, 0.0, 0.0, 0.0, 0.0, 0.0, 0.0, 0.0, 0.0, 0.0, 0.0, 0.0, 0.0, 0.0, 0.0, 0.0, 0.0, 0.0, 0.0, 0.0, 0.0, 0.0, 0.0, 0.0, 0.0, 0.0, 0.0, 0.0, 0.0, 0.0, 0.0, 0.0, 0.0, 0.0, 0.0, 0.0, 0.0, 0.0, 0.0, 0.0, 0.0, 0.0, 0.0, 0.0, 0.0, 0.0, 0.0, 0.0, 0.0, 0.0, 0.0, 0.0, 0.0, 0.0, 0.0, 0.0, 0.0, 0.0, 0.0, 0.0, 0.0, 0.0, 0.0, 0.0, 0.0, 0.0, 0.0, 0.0, 0.0, 0.0, 0.0, 0.0, 0.0, 0.0, 0.0, 0.0, 0.0, 0.0, 0.0, 0.0, 0.0, 0.0, 0.0, 0.0, 0.0, 0.0, 0.0, 0.0, 0.0, 0.0, 0.0, 0.0, 0.0, 0.0, 0.0, 0.0, 0.0, 0.0, 0.0, 0.0, 0.0, 0.0, 0.0, 0.0, 0.0, 0.0, 0.0, 0.0, 0.0, 0.0, 0.0, 0.0, 0.0, 0.0, 0.0, 0.0, 0.0, 0.0, 0.0, 0.0, 0.0, 0.0, 0.0, 0.0, 0.0, 0.0, 0.0, 0.0, 0.0, 0.0, 0.0, 0.0, 0.0, 0.0, 0.0, 0.0, 0.0, 0.0, 0.0, 0.0, 0.0, 0.0, 0.0, 0.0, 0.0, 0.0, 0.0, 0.0, 0.0, 0.0, 0.0, 0.0, 0.0, 0.0, 0.0, 0.0, 0.0, 0.0, 0.0, 0.0, 0.0, 0.0, 0.0, 0.0, 0.0, 0.0, 0.0, 0.0, 0.0, 0.0, 0.0, 0.0, 0.0, 0.0, 0.0, 0.0, 0.0, 0.0, 0.0, 0.0, 0.0, 0.0, 0.0, 0.0, 0.0, 0.0, 0.0, 0.0, 0.0, 0.0, 0.0, 0.0, 0.0, 0.0, 0.0, 0.0, 0.0, 0.0, 0.0, 0.0, 0.0, 0.0, 0.0, 0.0, 0.0, 0.0, 0.0, 0.0, 0.0, 0.0, 0.0, 0.0, 0.0, 0.0, 0.0, 0.0, 0.0, 0.0, 0.0, 0.0, 0.0, 0.0, 0.0, 0.0, 0.0, 0.0, 0.0, 0.0, 0.0, 0.0, 0.0, 0.0, 0.0, 0.0, 0.0, 0.0, 0.0, 0.0, 0.0, 0.0, 0.0, 0.0, 0.0, 0.0, 0.0, 0.0, 0.0, 0.0, 0.0, 0.0, 0.0, 0.0, 0.0, 0.0, 0.0, 0.0, 0.0, 0.0, 0.0, 0.0, 0.0, 0.0, 0.0, 0.0, 0.0, 0.0, 0.0, 0.0, 0.0, 0.0, 0.0, 0.0, 0.0, 0.0, 0.0, 0.0, 0.0, 0.0, 0.0, 0.0, 0.0, 0.0, 0.0, 0.0, 0.0, 0.0, 0.0, 0.0, 0.0, 0.0, 0.0, 0.0, 0.0, 0.0, 0.0, 0.0, 0.0, 0.0, 0.0, 0.0, 0.0, 0.0, 0.0, 0.0, 0.0, 0.0, 0.0, 0.0, 0.0, 0.0, 0.0, 0.0, 0.0, 0.0, 0.0, 0.0, 0.0, 0.0, 0.0, 0.0, 0.0, 0.0, 0.0, 0.0, 0.0, 0.0, 0.0, 0.0, 0.0, 0.0, 0.0, 0.0, 0.0, 0.0, 0.0, 0.0, 0.0, 0.0, 0.0, 0.0, 0.0, 0.0, 0.0, 0.0, 0.0, 0.0, 0.0, 0.0, 0.0, 0.0, 0.0, 0.0, 0.0, 0.0, 0.0, 0.0, 0.0, 0.0, 0.0, 0.0, 0.0, 0.0, 0.0, 0.0, 0.0, 0.0, 0.0, 0.0, 0.0, 0.0, 0.0, 0.0, 0.0, 0.0, 0.0, 0.0, 0.0, 0.0, 0.0, 0.0, 0.0, 0.0, 0.0, 0.0, 0.0, 0.0, 0.0, 0.0, 0.0, 0.0, 0.0, 0.0, 0.0, 0.0, 0.0, 0.0, 0.0, 0.0, 0.0, 0.0, 0.0, 0.0, 0.0, 0.0, 0.0, 0.0, 0.0, 0.0, 0.0, 0.0, 0.0, 0.0, 0.0, 0.0, 0.0, 0.0, 0.0, 0.0, 0.0, 0.0, 0.0, 0.0, 0.0, 0.0, 0.0, 0.0, 0.0, 0.0, 0.0, 0.0, 0.0, 0.0, 0.0, 0.0, 0.0, 0.0, 0.0, 0.0, 0.0, 0.0, 0.0, 0.0, 0.0, 0.0, 0.0, 0.0, 0.0, 0.0, 0.0, 0.0, 0.0, 0.0, 0.0, 0.0, 0.0, 0.0, 0.0, 0.0, 0.0, 0.0, 0.0, 0.0, 0.0, 0.0, 0.0, 0.0, 0.0, 0.0, 0.0, 0.0, 0.0, 0.0, 0.0, 0.0, 0.0, 0.0, 0.0, 0.0, 0.0, 0.0, 0.0, 0.0, 0.0, 0.0, 0.0, 0.0, 0.0, 0.0, 0.0, 0.0, 0.0, 0.0, 0.0, 0.0, 0.0, 0.0, 0.0, 0.0, 0.0, 0.0, 0.0, 0.0, 0.0, 0.0, 0.0, 0.0, 0.0, 0.0, 0.0, 0.0, 0.0, 0.0, 0.0, 0.0, 0.0, 0.0, 0.0, 0.0, 0.0, 0.0, 0.0, 0.0, 0.0, 0.0, 0.0, 0.0, 0.0, 0.0, 0.0, 0.0, 0.0, 0.0, 0.0, 0.0, 0.0, 0.0, 0.0, 0.0, 0.0, 0.0, 0.0, 0.0, 0.0, 0.0, 0.0, 0.0, 0.0, 0.0, 0.0, 0.0, 0.0, 0.0, 0.0, 0.0, 0.0, 0.0, 0.0, 0.0, 0.0, 0.0, 0.0, 0.0, 0.0, 0.0, 0.0, 0.0, 0.0, 0.0, 0.0, 0.0, 0.0, 0.0, 0.0, 0.0, 0.0, 0.0, 0.0, 0.0, 0.0, 0.0, 0.0, 0.0, 0.0, 0.0, 0.0, 0.0, 0.0, 0.0, 0.0, 0.0, 0.0, 0.0, 0.0, 0.0, 0.0, 0.0, 0.0, 0.0, 0.0, 0.0, 0.0, 0.0, 0.0, 0.0, 0.0, 0.0, 0.0, 0.0, 0.0, 0.0, 0.0, 0.0, 0.0, 0.0, 0.0, 0.0, 0.0, 0.0, 0.0, 0.0, 0.0, 0.0, 0.0, 0.0, 0.0, 0.0, 0.0, 0.0, 0.0, 0.0, 0.0, 0.0, 0.0, 0.0, 0.0, 0.0, 0.0, 0.0, 0.0, 0.0, 0.0, 0.0, 0.0, 0.0, 0.0, 0.0, 0.0, 0.0, 0.0, 0.0, 0.0, 0.0, 0.0, 0.0, 0.0, 0.0, 0.0, 0.0, 0.0, 0.0, 0.0, 0.0, 0.0, 0.0, 0.0, 0.0, 0.0, 0.0, 0.0, 0.0, 0.0, 0.0, 0.0, 0.0, 0.0, 0.0, 0.0, 0.0, 0.0, 0.0, 0.0, 0.0, 0.0, 0.0, 0.0, 0.0, 0.0, 0.0, 0.0, 0.0, 0.0, 0.0, 0.0, 0.0, 0.0, 0.0, 0.0, 0.0, 0.0, 0.0, 0.0, 0.0, 0.0, 0.0, 0.0, 0.0, 0.0, 0.0, 0.0, 0.0, 0.0, 0.0, 0.0, 0.0, 0.0, 0.0, 0.0, 0.0, 0.0, 0.0, 0.0, 0.0, 0.0, 0.0, 0.0, 0.0, 0.0, 0.0, 0.0, 0.0, 0.0, 0.0, 0.0, 0.0, 0.0, 0.0, 0.0, 0.0, 0.0, 0.0, 0.0, 0.0, 0.0, 0.0, 0.0, 0.0, 0.0, 0.0, 0.0, 0.0, 0.0, 0.0, 0.0, 0.0, 0.0, 0.0, 0.0, 0.0, 0.0, 0.0, 0.0, 0.0, 0.0, 0.0, 0.0, 0.0, 0.0, 0.0, 0.0, 0.0, 0.0, 0.0, 0.0, 0.0, 0.0, 0.0, 0.0, 0.0, 0.0, 0.0, 0.0, 0.0, 0.0, 0.0, 0.0, 0.0, 0.0, 0.0, 0.0, 0.0, 0.0, 0.0, 0.0, 0.0, 0.0, 0.0, 0.0, 0.0, 0.0, 0.0, 0.0, 0.0, 0.0, 0.0, 0.0, 0.0, 0.0, 0.0, 0.0, 0.0, 0.0, 0.0, 0.0, 0.0, 0.0, 0.0, 0.0, 0.0, 0.0, 0.0, 0.0, 0.0, 0.0, 0.0, 0.0, 0.0, 0.0, 0.0, 0.0, 0.0, 0.0, 0.0, 0.0, 0.0, 0.0, 0.0, 0.0, 0.0, 0.0, 0.0, 0.0, 0.0, 0.0, 0.0, 0.0, 0.0, 0.0, 0.0, 0.0, 0.0, 0.0, 0.0, 0.0, 0.0, 0.0, 0.0, 0.0, 0.0, 0.0, 0.0, 0.0, 0.0, 0.0, 0.0, 0.0, 0.0, 0.0, 0.0, 0.0, 0.0, 0.0, 0.0, 0.0, 0.0, 0.0, 0.0, 0.0, 0.0, 0.0, 0.0, 0.0, 0.0, 0.0, 0.0, 0.0, 0.0, 0.0, 0.0, 0.0, 0.0, 0.0, 0.0, 0.0, 0.0, 0.0, 0.0, 0.0, 0.0, 0.0, 0.0, 0.0, 0.0, 0.0, 0.0, 0.0, 0.0, 0.0, 0.0, 0.0, 0.0, 0.0, 0.0, 0.0, 0.0, 0.0, 0.0, 0.0, 0.0, 0.0, 0.0, 0.0, 0.0, 0.0, 0.0, 0.0, 0.0, 0.0, 0.0, 0.0, 0.0, 0.0, 0.0, 0.0, 0.0, 0.0, 0.0, 0.0, 0.0, 0.0, 0.0, 0.0, 0.0, 0.0, 0.0, 0.0, 0.0, 0.0, 0.0, 0.0, 0.0, 0.0, 0.0, 0.0, 0.0, 0.0, 0.0, 0.0, 0.0, 0.0, 0.0, 0.0, 0.0, 0.0, 0.0, 0.0, 0.0, 0.0, 0.0, 0.0, 0.0, 0.0, 0.0, 0.0, 0.0, 0.0, 0.0, 0.0, 0.0, 0.0, 0.0, 0.0, 0.0, 0.0, 0.0, 0.0, 0.0, 0.0, 0.0, 0.0, 0.0, 0.0, 0.0, 0.0, 0.0, 0.0, 0.0, 0.0, 0.0, 0.0, 0.0, 0.0, 0.0, 0.0, 0.0, 0.0, 0.0, 0.0, 0.0, 0.0, 0.0, 0.0, 0.0, 0.0, 0.0, 0.0, 0.0, 0.0, 0.0, 0.0, 0.0, 0.0, 0.0, 0.0, 0.0, 0.0, 0.0, 0.0, 0.0, 0.0, 0.0, 0.0, 0.0, 0.0, 0.0, 0.0, 0.0, 0.0, 0.0, 0.0, 0.0, 0.0, 0.0, 0.0, 0.0, 0.0, 0.0, 0.0, 0.0, 0.0, 0.0, 0.0, 0.0, 0.0, 0.0, 0.0, 0.0, 0.0, 0.0, 0.0, 0.0, 0.0, 0.0, 0.0, 0.0, 0.0, 0.0, 0.0, 0.0, 0.0, 0.0, 0.0, 0.0, 0.0, 0.0, 0.0, 0.0, 0.0, 0.0, 0.0, 0.0, 0.0, 0.0, 0.0, 0.0, 0.0, 0.0, 0.0, 0.0, 0.0, 0.0, 0.0, 0.0, 0.0, 0.0, 0.0, 0.0, 0.0, 0.0, 0.0, 0.0, 0.0, 0.0, 0.0, 0.0, 0.0, 0.0, 0.0, 0.0, 0.0, 0.0, 0.0, 0.0, 0.0, 0.0, 0.0, 0.0, 0.0, 0.0, 0.0, 0.0, 0.0, 0.0, 0.0, 0.0, 0.0, 0.0, 0.0, 0.0, 0.0, 0.0, 0.0, 0.0, 0.0, 0.0, 0.0, 0.0, 0.0, 0.0, 0.0, 0.0, 0.0, 0.0, 0.0, 0.0, 0.0, 0.0, 0.0, 0.0, 0.0, 0.0, 0.0, 0.0, 0.0, 0.0, 0.0, 0.0, 0.0, 0.0, 0.0, 0.0, 0.0, 0.0, 0.0, 0.0, 0.0, 0.0, 0.0, 0.0, 0.0, 0.0, 0.0, 0.0, 0.0, 0.0, 0.0, 0.0, 0.0, 0.0, 0.0, 0.0, 0.0, 0.0, 0.0, 0.0, 0.0, 0.0, 0.0, 0.0, 0.0, 0.0, 0.0, 0.0, 0.0, 0.0, 0.0, 0.0, 0.0, 0.0, 0.0, 0.0, 0.0, 0.0, 0.0, 0.0, 0.0, 0.0, 0.0, 0.0, 0.0, 0.0, 0.0, 0.0, 0.0, 0.0, 0.0, 0.0, 0.0, 0.0, 0.0, 0.0, 0.0, 0.0, 0.0, 0.0, 0.0, 0.0, 0.0, 0.0, 0.0, 0.0, 0.0, 0.0, 0.0, 0.0, 0.0, 0.0, 0.0, 0.0, 0.0, 0.0, 0.0, 0.0, 0.0, 0.0, 0.0, 0.0, 0.0, 0.0, 0.0, 0.0, 0.0, 0.0, 0.0, 0.0, 0.0, 0.0, 0.0, 0.0, 0.0, 0.0, 0.0, 0.0, 0.0, 0.0, 0.0, 0.0, 0.0, 0.0, 0.0, 0.0, 0.0, 0.0, 0.0, 0.0, 0.0, 0.0, 0.0, 0.0, 0.0, 0.0, 0.0, 0.0, 0.0, 0.0, 0.0, 0.0, 0.0, 0.0, 0.0, 0.0, 0.0, 0.0, 0.0, 0.0, 0.0, 0.0, 0.0, 0.0, 0.0, 0.0, 0.0, 0.0, 0.0, 0.0, 0.0, 0.0, 0.0, 0.0, 0.0, 0.0, 0.0, 0.0, 0.0, 0.0, 0.0, 0.0, 0.0, 0.0, 0.0, 0.0, 0.0, 0.0, 0.0, 0.0, 0.0, 0.0, 0.0, 0.0, 0.0, 0.0, 0.0, 0.0, 0.0, 0.0, 0.0, 0.0, 0.0, 0.0, 0.0, 0.0, 0.0, 0.0, 0.0])
me_cube_003.materials.append(mat_asphalt1)
me_cube_003.materials.append(mat_brushedmetal)
me_cube_003.use_remesh_fix_poles = True
me_cube_003.use_remesh_preserve_attributes = False
me_cube_003.use_mirror_vertex_groups = False
me_cube_003.update()

# ---- curves / text
cu_beziercircle_002 = bpy.data.curves.new('BezierCircle.002', 'CURVE')
cu_beziercircle_002.dimensions = '3D'
_sp = cu_beziercircle_002.splines.new('BEZIER'); _sp.bezier_points.add(3)
_sp.bezier_points.foreach_set('co', [-0.085, 0.0, 0.0, 0.0, 0.085, 0.0, 0.085, 0.0, 0.0, 0.0, -0.085, 0.0])
_sp.bezier_points.foreach_set('handle_left', [-0.085, -0.04693, 0.0, -0.04693, 0.085, 0.0, 0.085, 0.04693, 0.0, 0.04693, -0.085, 0.0])
_sp.bezier_points.foreach_set('handle_right', [-0.085, 0.04693, 0.0, 0.04693, 0.085, 0.0, 0.085, -0.04693, 0.0, -0.04693, -0.085, 0.0])
for _p, _l, _r in zip(_sp.bezier_points, ['AUTO', 'AUTO', 'AUTO', 'AUTO'], ['AUTO', 'AUTO', 'AUTO', 'AUTO']): _p.handle_left_type = _l; _p.handle_right_type = _r
_sp.order_u = 0
_sp.order_v = 0
_sp.resolution_u = 3
_sp.use_cyclic_u = True
cu_beziercircle_002.use_path = True
cu_beziercircle_002.use_path_clamp = True
cu_beziercircle_002.resolution_u = 3
cu_beziercircle_002.fill_mode = 'FULL'

# ---- objects
ob_cube_002 = bpy.data.objects.new('Cube.002', me_cube_003)
ob_beziercircle = bpy.data.objects.new('BezierCircle', cu_beziercircle_002)

# ---- transforms, parenting, visibility, modifiers, constraints
ob_cube_002.location = (0.0, 0.0, 0.0)
ob_cube_002.lineart.crease_threshold = 0.0
ob_beziercircle.location = (0.0, 0.0, 0.0)
ob_beziercircle.scale = (0.5304, 0.5304, 0.5304)
ob_beziercircle.lineart.crease_threshold = 0.0

# ---- collection membership
col_window_001.objects.link(ob_cube_002)
col_window_001.objects.link(ob_beziercircle)

# ---- scene / render settings (as saved in the file)
scene.frame_start = 1; scene.frame_end = 250; scene.frame_set(20)
scene.render.engine = 'BLENDER_EEVEE_NEXT'
scene.render.use_motion_blur = True
scene.cycles.use_denoising = False
scene.cycles.samples = 128
scene.cycles.sampling_pattern = 'TABULATED_SOBOL'
scene.cycles.use_adaptive_sampling = False
scene.cycles.use_light_tree = False
scene.eevee.use_gtao = True
scene.eevee.use_raytracing = True
scene.view_settings.view_transform = 'Filmic'
bpy.context.view_layer.update()

# ---- added for rendering (the .blend has no active camera and no usable light): camera, sun
cam_auto = bpy.data.cameras.new('AutoCamera')
cam_auto.lens = 50.0
cam_auto.sensor_width = 36.0
cam_auto.clip_end = 1000.0
ob_auto_camera = bpy.data.objects.new('AutoCamera', cam_auto)
scene.collection.objects.link(ob_auto_camera)
ob_auto_camera.location = (10.1739, -13.7174, 7.41725)
ob_auto_camera.rotation_euler = (1.09748, -7.21219e-08, 0.694738)
scene.camera = ob_auto_camera
light_auto_sun = bpy.data.lights.new('AutoSun', 'SUN')
light_auto_sun.energy = 3.0
light_auto_sun.angle = 0.0523599
ob_auto_sun = bpy.data.objects.new('AutoSun', light_auto_sun)
scene.collection.objects.link(ob_auto_sun)
ob_auto_sun.rotation_euler = (0.872665, 0.174533, 0.523599)
bpy.context.view_layer.update()
